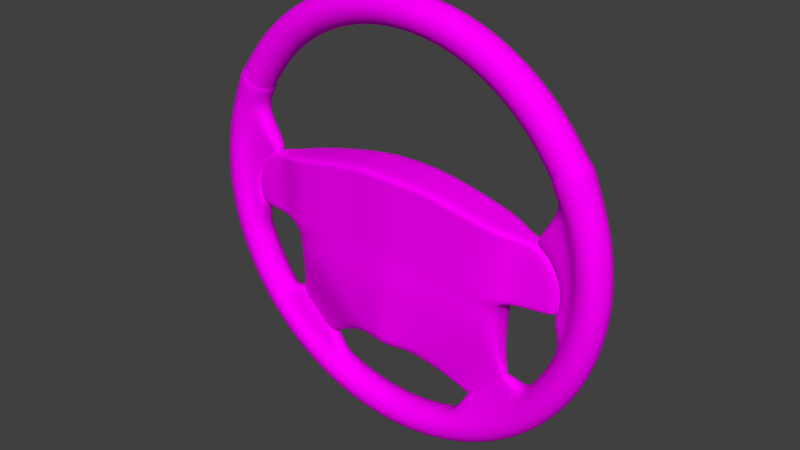 # Source: Wheel.blend  (saved by Blender 2.78.0; exported with 4.5.12 LTS)
import bpy
from mathutils import Matrix  # noqa: F401  (used for matrix-valued properties, if any)

bpy.ops.wm.read_factory_settings(use_empty=True)
scene = bpy.context.scene
scene.name = 'Scene'

# ---- collections
col_collection_1 = bpy.data.collections.new('Collection 1'); scene.collection.children.link(col_collection_1)

# ---- images (referenced by path relative to the original .blend; pixels are not part of the script)
import os
ASSET_DIR = os.environ.get("B2B_ASSET_DIR", "")  # directory of the original .blend (textures are referenced by path, not embedded)
HERE = os.path.dirname(os.path.abspath(__file__))  # packed textures are extracted next to this script under _unpacked/

def load_image(name, relpath, width, height, colorspace="sRGB"):
    """Load a texture the original file referenced (path relative to the .blend, or extracted next to this script)."""
    p = next((c for c in (os.path.join(HERE, relpath), os.path.join(ASSET_DIR, relpath)) if relpath and os.path.exists(c)), "")
    if p:
        img = bpy.data.images.load(p, check_existing=True)
        img.name = name
    else:  # same state as the original file: an image datablock whose file is absent (Cycles renders it pink)
        img = bpy.data.images.new(name, width, height)
        img.source = "FILE"
        img.filepath = "//" + (relpath or name)
    img.colorspace_settings.name = colorspace
    return img
img_texturescom_roughleather_albedo_m_tiff = load_image('TexturesCom_RoughLeather_albedo_M.tiff', 'TexturesCom_RoughLeather_albedo_M.tiff', 1024, 1024, 'sRGB')
img_texturescom_woodfine0059_11_seamless_s_jpg = load_image('TexturesCom_WoodFine0059_11_seamless_S.jpg', 'TexturesCom_WoodFine0059_11_seamless_S.jpg', 1024, 1024, 'sRGB')

# ---- materials (node trees are filled in below, after node groups)
mat_leather = bpy.data.materials.new('Leather')
mat_leather.alpha_threshold = 0.0
mat_leather.roughness = 0.5
mat_wood = bpy.data.materials.new('Wood')
mat_wood.alpha_threshold = 0.0
mat_wood.roughness = 0.5

# ---- material node trees
mat_leather.use_nodes = True; mat_leather.node_tree.nodes.clear()
_N = mat_leather.node_tree.nodes; _L = mat_leather.node_tree.links
n0 = _N.new('ShaderNodeOutputMaterial'); n0.name = 'Material Output'; n0.location = (300, 300)
n1 = _N.new('ShaderNodeBsdfDiffuse'); n1.name = 'Diffuse BSDF'; n1.location = (10, 300)
n2 = _N.new('ShaderNodeTexImage'); n2.name = 'Image Texture'; n2.location = (-180, 300)
n2.width = 140
n2.image = img_texturescom_roughleather_albedo_m_tiff
_L.new(n1.outputs[0], n0.inputs[0])
_L.new(n2.outputs[0], n1.inputs[0])
n0.is_active_output = True
mat_wood.use_nodes = True; mat_wood.node_tree.nodes.clear()
_N = mat_wood.node_tree.nodes; _L = mat_wood.node_tree.links
n0 = _N.new('ShaderNodeOutputMaterial'); n0.name = 'Material Output'; n0.location = (300, 300)
n1 = _N.new('ShaderNodeBsdfDiffuse'); n1.name = 'Diffuse BSDF'; n1.location = (10, 300)
n2 = _N.new('ShaderNodeTexImage'); n2.name = 'Image Texture'; n2.location = (-180, 300)
n2.width = 140
n2.image = img_texturescom_woodfine0059_11_seamless_s_jpg
_L.new(n1.outputs[0], n0.inputs[0])
_L.new(n2.outputs[0], n1.inputs[0])
n0.is_active_output = True

# ---- world
world_world = bpy.data.worlds.new('World'); scene.world = world_world
world_world.color = (0.05088, 0.05088, 0.05088)
world_world.use_sun_shadow = False
world_world.sun_shadow_jitter_overblur = 0.0
world_world.cycles.sampling_method = 'MANUAL'

# ---- meshes
me_torus = bpy.data.meshes.new('Torus')
me_torus.from_pydata([(1.008e-07, -2.844e-07, 1.008), (9.915e-08, 0.03994, 0.9975), (-8.212e-09, 0.06918, 0.9683), (8.87e-08, 0.07988, 0.9283), (8.267e-08, 0.06918, 0.8884), (7.826e-08, 0.03994, 0.8591), (5.09e-08, -2.394e-07, 0.8484), (7.826e-08, -0.03994, 0.8591), (8.267e-08, -0.06918, 0.8884), (8.87e-08, -0.07988, 0.9283), (-8.212e-09, -0.06918, 0.9683), (9.915e-08, -0.03994, 0.9975), (0.09882, -2.831e-07, 1.003), (0.09777, 0.03994, 0.9927), (0.09491, 0.06918, 0.9636), (0.09099, 0.07988, 0.9239), (0.08708, 0.06918, 0.8841), (0.08421, 0.03994, 0.855), (0.08316, -2.382e-07, 0.8444), (0.08421, -0.03994, 0.855), (0.08708, -0.06918, 0.8841), (0.09099, -0.07988, 0.9239), (0.09491, -0.06918, 0.9636), (0.09777, -0.03994, 0.9927), (0.1967, -2.79e-07, 0.9888), (0.1946, 0.03994, 0.9783), (0.1889, 0.06918, 0.9497), (0.1811, 0.07988, 0.9105), (0.1733, 0.06918, 0.8713), (0.1676, 0.03994, 0.8426), (0.1655, -2.348e-07, 0.8321), (0.1676, -0.03994, 0.8426), (0.1733, -0.06918, 0.8713), (0.1811, -0.07988, 0.9105), (0.1889, -0.06918, 0.9497), (0.1946, -0.03994, 0.9783), (0.2927, -2.722e-07, 0.9648), (0.2896, 0.03994, 0.9546), (0.2811, 0.06918, 0.9266), (0.2695, 0.07988, 0.8884), (0.2579, 0.06918, 0.8501), (0.2494, 0.03994, 0.8222), (0.2463, -2.291e-07, 0.8119), (0.2494, -0.03994, 0.8222), (0.2579, -0.06918, 0.8501), (0.2695, -0.07988, 0.8884), (0.2811, -0.06918, 0.9266), (0.2896, -0.03994, 0.9546), (0.3858, -2.628e-07, 0.9315), (0.3817, 0.03994, 0.9216), (0.3705, 0.06918, 0.8946), (0.3553, 0.07988, 0.8577), (0.34, 0.06918, 0.8208), (0.3288, 0.03994, 0.7937), (0.3247, -2.212e-07, 0.7839), (0.3288, -0.03994, 0.7937), (0.34, -0.06918, 0.8208), (0.3553, -0.07988, 0.8577), (0.3705, -0.06918, 0.8946), (0.3817, -0.03994, 0.9216), (0.4753, -2.509e-07, 0.8892), (0.4702, 0.03994, 0.8797), (0.4564, 0.06918, 0.8539), (0.4376, 0.07988, 0.8187), (0.4188, 0.06918, 0.7835), (0.405, 0.03994, 0.7577), (0.4, -2.111e-07, 0.7483), (0.405, -0.03994, 0.7577), (0.4188, -0.06918, 0.7835), (0.4376, -0.07988, 0.8187), (0.4564, -0.06918, 0.8539), (0.4702, -0.03994, 0.8797), (0.5601, -2.365e-07, 0.8383), (0.5542, 0.03994, 0.8294), (0.5379, 0.06918, 0.8051), (0.5157, 0.07988, 0.7719), (0.4936, 0.06918, 0.7387), (0.4773, 0.03994, 0.7144), (0.4714, -1.99e-07, 0.7055), (0.4773, -0.03994, 0.7144), (0.4936, -0.06918, 0.7387), (0.5157, -0.07988, 0.7719), (0.5379, -0.06918, 0.8051), (0.5542, -0.03994, 0.8294), (0.6396, -2.199e-07, 0.7794), (0.6328, 0.03994, 0.7711), (0.6143, 0.06918, 0.7485), (0.5889, 0.07988, 0.7176), (0.5636, 0.06918, 0.6867), (0.545, 0.03994, 0.6641), (0.5382, -1.85e-07, 0.6559), (0.545, -0.03994, 0.6641), (0.5636, -0.06918, 0.6867), (0.5889, -0.07988, 0.7176), (0.6143, -0.06918, 0.7485), (0.6328, -0.03994, 0.7711), (0.7129, -2.011e-07, 0.7129), (0.7053, 0.03994, 0.7053), (0.6847, 0.06918, 0.6847), (0.6564, 0.07988, 0.6564), (0.6282, 0.06918, 0.6282), (0.6075, 0.03994, 0.6075), (0.5999, -1.693e-07, 0.5999), (0.6075, -0.03994, 0.6075), (0.6282, -0.06918, 0.6282), (0.6564, -0.07988, 0.6564), (0.6847, -0.06918, 0.6847), (0.7053, -0.03994, 0.7053), (0.7794, -1.804e-07, 0.6396), (0.7711, 0.03994, 0.6328), (0.7485, 0.06918, 0.6143), (0.7176, 0.07988, 0.5889), (0.6867, 0.06918, 0.5636), (0.6641, 0.03994, 0.545), (0.6559, -1.519e-07, 0.5382), (0.6641, -0.03994, 0.545), (0.6867, -0.06918, 0.5636), (0.7176, -0.07988, 0.5889), (0.7485, -0.06918, 0.6143), (0.7711, -0.03994, 0.6328), (0.8734, -1.477e-07, 0.5237), (0.8474, 0.03994, 0.5286), (0.8375, 0.07486, 0.4997), (0.7899, 0.07988, 0.4902), (0.7656, 0.07486, 0.4516), (0.7393, 0.04322, 0.4341), (0.7296, -1.206e-07, 0.4276), (0.7393, -0.04322, 0.4341), (0.7656, -0.07486, 0.4516), (0.8015, -0.08644, 0.4756), (0.8375, -0.07486, 0.4997), (0.8638, -0.04322, 0.5172), (0.8939, -1.349e-07, 0.4778), (0.8838, 0.04262, 0.4724), (0.8563, 0.07382, 0.4577), (0.8187, 0.08524, 0.4376), (0.7811, 0.07382, 0.4175), (0.7536, 0.04262, 0.4028), (0.7435, -1.122e-07, 0.3974), (0.7536, -0.04262, 0.4028), (0.7811, -0.07382, 0.4175), (0.8187, -0.08524, 0.4376), (0.8563, -0.07382, 0.4577), (0.8838, -0.04262, 0.4724), (0.9315, -1.089e-07, 0.3858), (0.9216, 0.03994, 0.3817), (0.8946, 0.06918, 0.3705), (0.8577, 0.07988, 0.3553), (0.8208, 0.06918, 0.34), (0.7937, 0.03994, 0.3288), (0.7839, -9.16e-08, 0.3247), (0.7937, -0.03994, 0.3288), (0.8208, -0.06918, 0.34), (0.8577, -0.07988, 0.3553), (0.8946, -0.06918, 0.3705), (0.9216, -0.03994, 0.3817), (0.9648, -8.257e-08, 0.2927), (0.9546, 0.03994, 0.2896), (0.9266, 0.06918, 0.2811), (0.8884, 0.07988, 0.2695), (0.8501, 0.06918, 0.2579), (0.8222, 0.03994, 0.2494), (0.8222, -0.03994, 0.2494), (0.8501, -0.06918, 0.2579), (0.8884, -0.07988, 0.2695), (0.9266, -0.06918, 0.2811), (0.9546, -0.03994, 0.2896), (0.9888, -5.549e-08, 0.1967), (0.9783, 0.03994, 0.1946), (0.9497, 0.06918, 0.1889), (0.9105, 0.07988, 0.1811), (0.8713, 0.06918, 0.1733), (0.8426, 0.03994, 0.1676), (0.8426, -0.03994, 0.1676), (0.8713, -0.06918, 0.1733), (0.9105, -0.07988, 0.1811), (0.9497, -0.06918, 0.1889), (0.9783, -0.03994, 0.1946), (1.003, -2.788e-08, 0.09882), (0.9927, 0.03994, 0.09777), (0.9636, 0.06918, 0.09491), (0.9239, 0.07988, 0.09099), (0.8841, 0.06918, 0.08708), (0.855, 0.03994, 0.08421), (0.855, -0.03994, 0.08421), (0.8841, -0.06918, 0.08708), (0.9239, -0.07988, 0.09099), (0.9636, -0.06918, 0.09491), (0.9927, -0.03994, 0.09777), (1.008, -1.325e-14, -6.409e-08), (0.9975, 0.03994, -5.215e-08), (0.9683, 0.06918, -4.204e-08), (0.9283, 0.07988, -3.648e-08), (0.8884, 0.06918, -3.696e-08), (0.8591, 0.03994, -4.335e-08), (0.8591, -0.03994, -6.589e-08), (0.8884, -0.06918, -7.599e-08), (0.9283, -0.07988, -8.155e-08), (0.9683, -0.06918, -8.107e-08), (0.9975, -0.03994, -7.468e-08), (1.003, 2.788e-08, -0.09882), (0.9927, 0.03994, -0.09777), (0.9636, 0.06918, -0.09491), (0.9239, 0.07988, -0.09099), (0.8841, 0.06918, -0.08708), (0.855, 0.03994, -0.08421), (0.855, -0.03994, -0.08421), (0.8841, -0.06918, -0.08708), (0.9239, -0.07988, -0.09099), (0.9636, -0.06918, -0.09491), (0.9927, -0.03994, -0.09777), (0.9888, 5.549e-08, -0.1967), (0.9783, 0.03994, -0.1946), (0.9497, 0.06918, -0.1889), (0.9105, 0.07988, -0.1811), (0.8713, 0.06918, -0.1733), (0.8426, 0.03994, -0.1676), (0.8426, -0.03994, -0.1676), (0.8713, -0.06918, -0.1733), (0.9105, -0.07988, -0.1811), (0.9497, -0.06918, -0.1889), (0.9783, -0.03994, -0.1946), (0.9648, 8.257e-08, -0.2927), (0.9546, 0.03994, -0.2896), (0.9266, 0.06918, -0.2811), (0.8884, 0.07988, -0.2695), (0.8501, 0.06918, -0.2579), (0.8222, 0.03994, -0.2494), (0.8119, 6.949e-08, -0.2463), (0.8222, -0.03994, -0.2494), (0.8501, -0.06918, -0.2579), (0.8884, -0.07988, -0.2695), (0.9266, -0.06918, -0.2811), (0.9546, -0.03994, -0.2896), (0.9315, 1.089e-07, -0.3858), (0.9216, 0.03994, -0.3817), (0.8946, 0.06918, -0.3705), (0.8577, 0.07988, -0.3553), (0.8208, 0.06918, -0.34), (0.7937, 0.03994, -0.3288), (0.7839, 9.16e-08, -0.3247), (0.7937, -0.03994, -0.3288), (0.8208, -0.06918, -0.34), (0.8577, -0.07988, -0.3553), (0.8946, -0.06918, -0.3705), (0.9216, -0.03994, -0.3817), (0.8892, 1.341e-07, -0.4753), (0.8797, 0.03994, -0.4702), (0.8539, 0.06918, -0.4564), (0.8187, 0.07988, -0.4376), (0.7835, 0.06918, -0.4188), (0.7577, 0.03994, -0.405), (0.7483, 1.128e-07, -0.4), (0.7577, -0.03994, -0.405), (0.7835, -0.06918, -0.4188), (0.8187, -0.07988, -0.4376), (0.8539, -0.06918, -0.4564), (0.8797, -0.03994, -0.4702), (0.8383, 1.58e-07, -0.5601), (0.8294, 0.03994, -0.5542), (0.8051, 0.06918, -0.5379), (0.7719, 0.07988, -0.5157), (0.7387, 0.06918, -0.4936), (0.7144, 0.03994, -0.4773), (0.7055, 1.33e-07, -0.4714), (0.7144, -0.03994, -0.4773), (0.7387, -0.06918, -0.4936), (0.7719, -0.07988, -0.5157), (0.8051, -0.06918, -0.5379), (0.8294, -0.03994, -0.5542), (0.7794, 1.804e-07, -0.6396), (0.7711, 0.03994, -0.6328), (0.7485, 0.06918, -0.6143), (0.7176, 0.07988, -0.5889), (0.6867, 0.06918, -0.5636), (0.6641, 0.03994, -0.545), (0.6559, 1.519e-07, -0.5382), (0.6641, -0.03994, -0.545), (0.6867, -0.06918, -0.5636), (0.7176, -0.07988, -0.5889), (0.7485, -0.06918, -0.6143), (0.7711, -0.03994, -0.6328), (0.7129, 2.011e-07, -0.7129), (0.7053, 0.03994, -0.7053), (0.6847, 0.06918, -0.6847), (0.6564, 0.07988, -0.6564), (0.6282, 0.06918, -0.6282), (0.6075, 0.03994, -0.6075), (0.6075, -0.03994, -0.6075), (0.6282, -0.06918, -0.6282), (0.6564, -0.07988, -0.6564), (0.6847, -0.06918, -0.6847), (0.7053, -0.03994, -0.7053), (0.6396, 2.199e-07, -0.7794), (0.6328, 0.03994, -0.7711), (0.6143, 0.06918, -0.7485), (0.5889, 0.07988, -0.7176), (0.5636, 0.06918, -0.6867), (0.545, 0.03994, -0.6641), (0.545, -0.03994, -0.6641), (0.5636, -0.06918, -0.6867), (0.5889, -0.07988, -0.7176), (0.6143, -0.06918, -0.7485), (0.6328, -0.03994, -0.7711), (0.5601, 2.365e-07, -0.8383), (0.5542, 0.03994, -0.8294), (0.5379, 0.06918, -0.8051), (0.5158, 0.07988, -0.7719), (0.4936, 0.06918, -0.7387), (0.4773, 0.03994, -0.7144), (0.4773, -0.03994, -0.7144), (0.4936, -0.06918, -0.7387), (0.5158, -0.07988, -0.7719), (0.5379, -0.06918, -0.8051), (0.5542, -0.03994, -0.8294), (0.4753, 2.509e-07, -0.8892), (0.4702, 0.03994, -0.8797), (0.4564, 0.06918, -0.8539), (0.4376, 0.07988, -0.8187), (0.4188, 0.06918, -0.7835), (0.405, 0.03994, -0.7577), (0.405, -0.03994, -0.7577), (0.4188, -0.06918, -0.7835), (0.4376, -0.07988, -0.8187), (0.4564, -0.06918, -0.8539), (0.4702, -0.03994, -0.8797), (0.3858, 2.628e-07, -0.9315), (0.3817, 0.03994, -0.9216), (0.3705, 0.06918, -0.8946), (0.3553, 0.07988, -0.8577), (0.34, 0.06918, -0.8208), (0.3288, 0.03994, -0.7937), (0.3247, 2.212e-07, -0.7839), (0.3288, -0.03994, -0.7937), (0.34, -0.06918, -0.8208), (0.3553, -0.07988, -0.8577), (0.3705, -0.06918, -0.8946), (0.3817, -0.03994, -0.9216), (0.2927, 2.722e-07, -0.9648), (0.2896, 0.03994, -0.9546), (0.2811, 0.06918, -0.9266), (0.2695, 0.07988, -0.8884), (0.2579, 0.06918, -0.8501), (0.2494, 0.03994, -0.8222), (0.2463, 2.291e-07, -0.8119), (0.2494, -0.03994, -0.8222), (0.2579, -0.06918, -0.8501), (0.2695, -0.07988, -0.8884), (0.2811, -0.06918, -0.9266), (0.2896, -0.03994, -0.9546), (0.1967, 2.79e-07, -0.9888), (0.1946, 0.03994, -0.9783), (0.1889, 0.06918, -0.9497), (0.1811, 0.07988, -0.9105), (0.1733, 0.06918, -0.8713), (0.1676, 0.03994, -0.8426), (0.1655, 2.348e-07, -0.8321), (0.1676, -0.03994, -0.8426), (0.1733, -0.06918, -0.8713), (0.1811, -0.07988, -0.9105), (0.1889, -0.06918, -0.9497), (0.1946, -0.03994, -0.9783), (0.09882, 2.831e-07, -1.003), (0.09777, 0.03994, -0.9927), (0.09491, 0.06918, -0.9636), (0.09099, 0.07988, -0.9239), (0.08708, 0.06918, -0.8841), (0.08421, 0.03994, -0.855), (0.08316, 2.382e-07, -0.8444), (0.08421, -0.03994, -0.855), (0.08708, -0.06918, -0.8841), (0.09099, -0.07988, -0.9239), (0.09491, -0.06918, -0.9636), (0.09777, -0.03994, -0.9927), (-2.037e-07, 2.844e-07, -1.008), (-2.021e-07, 0.03994, -0.9975), (-3.006e-07, 0.06918, -0.9683), (-1.916e-07, 0.07988, -0.9283), (-1.856e-07, 0.06918, -0.8884), (-1.812e-07, 0.03994, -0.8591), (-2.053e-07, 2.394e-07, -0.8484), (-1.812e-07, -0.03994, -0.8591), (-1.856e-07, -0.06918, -0.8884), (-1.916e-07, -0.07988, -0.9283), (-3.006e-07, -0.06918, -0.9683), (-2.021e-07, -0.03994, -0.9975), (0.7235, -1.258e-07, 0.4458), (0.7324, -0.03994, 0.4517), (0.7567, -0.06918, 0.468), (0.7567, 0.06918, 0.468), (0.7324, 0.03994, 0.4517), (0.8563, -1.508e-07, 0.5346), (0.8474, -0.03994, 0.5286), (0.8231, -0.06918, 0.5124), (0.8638, 0.04322, 0.5172), (0.7899, -0.07988, 0.4902), (0.8231, 0.06918, 0.5124), (0.8015, 0.08644, 0.4756), (0.8328, -1.495e-07, 0.5399), (0.8067, 0.05443, 0.5225), (0.7545, 0.05443, 0.4875), (0.7353, 0.03142, 0.4748), (0.7283, -1.298e-07, 0.4701), (0.7353, -0.03142, 0.4748), (0.7545, -0.05443, 0.4875), (0.7806, -0.06285, 0.505), (0.8067, -0.05443, 0.5225), (0.8258, -0.03142, 0.5352), (0.8258, 0.03142, 0.5352), (0.7806, 0.06285, 0.505), (0.8676, 0.04085, 0.5019), (0.8088, 0.08169, 0.4626), (0.7409, -1.177e-07, 0.4172), (0.75, -0.04085, 0.4233), (0.7748, -0.07075, 0.4399), (0.7748, 0.07075, 0.4399), (0.75, 0.04085, 0.4233), (0.8767, -1.433e-07, 0.508), (0.8676, -0.04085, 0.5019), (0.8427, -0.07075, 0.4853), (0.8088, -0.08169, 0.4626), (0.8427, 0.07075, 0.4853), (0.7775, -0.03994, 0.05821), (0.8047, -0.03994, 0.009133), (0.8062, 0.03994, -0.06659), (0.8054, 2.627e-08, -0.06649), (0.6658, 0.03994, 0.1561), (0.7114, 0.03994, 0.1336), (0.7984, 0.03994, -0.09648), (0.7841, 0.03994, -0.1296), (0.8062, -0.03994, -0.06659), (0.7774, -2.229e-08, 0.05738), (0.8045, 2.066e-10, 0.008736), (0.7114, -0.03994, 0.1336), (0.7548, -0.03994, 0.09846), (0.7775, 0.03994, 0.05821), (0.7984, -0.03994, -0.09648), (0.8047, 0.03994, 0.009133), (0.7538, -4.347e-08, 0.09743), (0.7976, 4.594e-08, -0.09526), (0.7837, 6.578e-08, -0.1275), (0.7548, 0.03994, 0.09846), (0.7123, -6.357e-08, 0.1317), (0.6681, -8.168e-08, 0.1545), (0.6658, -0.03994, 0.1561), (0.7841, -0.03994, -0.1296), (0.4965, -0.02367, -0.5623), (0.4608, -0.02367, -0.5973), (0.4243, 0.02367, -0.6312), (0.4237, 1.761e-07, -0.6292), (0.5638, 0.02367, -0.49), (0.5614, 1.397e-07, -0.4897), (0.4965, 0.02367, -0.5623), (0.4608, 0.02367, -0.5973), (0.5289, 1.492e-07, -0.5257), (0.5309, -0.02367, -0.5264), (0.4949, 1.586e-07, -0.5612), (0.4597, 1.676e-07, -0.5958), (0.3873, 0.02367, -0.6634), (0.3872, 1.842e-07, -0.661), (0.4243, -0.02367, -0.6312), (0.3873, -0.02367, -0.6634), (0.5638, -0.02367, -0.49), (0.5309, 0.02367, -0.5264), (0.5122, -0.02367, -0.5797), (0.4765, -0.02367, -0.6148), (0.44, 0.02367, -0.6486), (0.4394, 1.785e-07, -0.6466), (0.5795, 0.02367, -0.5074), (0.5771, 1.42e-07, -0.5072), (0.5122, 0.02367, -0.5797), (0.4765, 0.02367, -0.6148), (0.5446, 1.516e-07, -0.5431), (0.5466, -0.02367, -0.5438), (0.5106, 1.609e-07, -0.5786), (0.4754, 1.699e-07, -0.6132), (0.403, 0.02367, -0.6809), (0.4028, 1.866e-07, -0.6785), (0.44, -0.02367, -0.6486), (0.403, -0.02367, -0.6809), (0.5795, -0.02367, -0.5074), (0.5466, 0.02367, -0.5438), (0.4616, -0.02841, -0.5212), (0.4189, -0.02841, -0.5633), (0.3751, 0.02841, -0.6038), (0.5424, 0.02841, -0.4344), (0.5396, 1.119e-07, -0.4341), (0.4616, 0.02841, -0.5212), (0.4189, 0.02841, -0.5633), (0.503, -0.02841, -0.4781), (0.3307, 0.02841, -0.6426), (0.3304, 1.654e-07, -0.6397), (0.3751, -0.02841, -0.6038), (0.3307, -0.02841, -0.6426), (0.5424, -0.02841, -0.4344), (0.503, 0.02841, -0.4781), (0.3707, -0.106, -0.3242), (0.2949, -0.106, -0.3987), (0.2173, 0.106, -0.4706), (0.533, 0.09918, -0.1524), (0.533, 8.683e-08, -0.15), (0.3707, 0.106, -0.3242), (0.2949, 0.106, -0.3987), (-7.161e-08, 0.1288, -0.4742), (0.4439, -0.106, -0.2478), (-3.343e-08, -0.1288, -0.2214), (0.1387, 0.106, -0.5392), (0.1382, 2.313e-07, -0.5341), (0.2173, -0.106, -0.4706), (0.1387, -0.106, -0.5392), (0.533, -0.09918, -0.1524), (0.4439, 0.106, -0.2478), (0.7932, -0.03994, 0.05646), (0.8204, -0.03994, 0.007389), (0.8219, 0.03994, -0.06833), (0.8211, 2.651e-08, -0.06823), (0.6815, 0.03994, 0.1543), (0.7271, 0.03994, 0.1319), (0.8141, 0.03994, -0.09822), (0.7998, 0.03994, -0.1313), (0.8219, -0.03994, -0.06833), (0.7931, -2.205e-08, 0.05563), (0.8202, 4.409e-10, 0.006993), (0.7271, -0.03994, 0.1319), (0.7705, -0.03994, 0.09671), (0.7932, 0.03994, 0.05646), (0.8141, -0.03994, -0.09822), (0.8204, 0.03994, 0.007389), (0.7695, -4.324e-08, 0.09569), (0.8132, 4.618e-08, -0.097), (0.7994, 6.601e-08, -0.1293), (0.7705, 0.03994, 0.09671), (0.728, -6.334e-08, 0.1299), (0.6838, -8.145e-08, 0.1527), (0.6815, -0.03994, 0.1543), (0.7998, -0.03994, -0.1313), (0.6081, -0.04216, 0.06121), (0.6057, -0.04216, 0.009403), (0.6056, 0.04216, -0.07053), (0.6177, 0.04216, 0.1645), (0.6137, 0.04216, 0.1408), (0.6063, 0.04216, -0.1021), (0.6075, 0.04216, -0.137), (0.6056, -0.04216, -0.07053), (0.1147, 0.1096, -0.3933), (0.1376, 0.1096, -0.3088), (0.6137, -0.04216, 0.1408), (0.61, -0.04216, 0.1037), (0.6081, 0.04216, 0.06121), (0.6063, -0.04216, -0.1021), (0.6057, 0.04216, 0.009403), (0.1868, 0.1025, -0.1138), (0.6075, 7.742e-08, -0.1348), (0.61, 0.04216, 0.1037), (0.6175, -7.824e-08, 0.1628), (0.6177, -0.04216, 0.1645), (0.6075, -0.04216, -0.137), (0.5336, -0.09918, 0.06904), (0.531, -0.09918, 0.01117), (0.5308, 0.09918, -0.07812), (-5.928e-08, 0.1288, -0.3926), (0.5443, 0.09918, 0.1844), (0.5399, 0.09918, 0.1579), (0.5316, 0.09918, -0.1134), (0.1147, -0.1096, -0.3933), (0.5308, -0.09918, -0.07812), (-4.652e-08, 0.1288, -0.3081), (0.5399, -0.09918, 0.1579), (0.5358, -0.09918, 0.1165), (0.5336, 0.09918, 0.06904), (0.5316, -0.09918, -0.1134), (0.531, 0.09918, 0.01117), (-1.708e-08, 0.1205, -0.1131), (0.09115, 0.1096, -0.475), (0.5358, 0.09918, 0.1165), (0.5441, -2.204e-07, 0.1826), (0.5443, -0.09918, 0.1844), (0.1376, -0.1096, -0.3088), (0.1598, -0.1096, -0.2221), (0.0673, 0.1096, -0.5528), (0.06717, 2.341e-07, -0.547), (0.09115, -0.1096, -0.475), (0.0673, -0.1096, -0.5528), (0.1868, -0.1025, -0.1138), (0.1598, 0.1096, -0.2221), (0.187, -0.1025, 0.1375), (0.1862, -0.1025, 0.07185), (0.1862, 0.1025, -0.0295), (0.1903, 0.1025, 0.2685), (0.1889, 0.1025, 0.2384), (0.1864, -0.1025, -0.06951), (0.1862, -0.1025, -0.0295), (0.1889, -0.1025, 0.2384), (0.1877, -0.1025, 0.1914), (0.1864, 0.1025, -0.06951), (0.187, 0.1025, 0.1375), (0.1862, 0.1025, 0.07185), (0.1877, 0.1025, 0.1914), (0.1902, -2.328e-07, 0.2664), (0.1903, -0.1025, 0.2685), (-4.652e-08, -0.1288, -0.3081), (-5.928e-08, -0.1288, -0.3926), (-8.337e-08, 0.1288, -0.5521), (-8.249e-08, 2.574e-07, -0.5463), (-7.161e-08, -0.1288, -0.4742), (-8.337e-08, -0.1288, -0.5521), (-1.708e-08, -0.1205, -0.1131), (-3.343e-08, 0.1288, -0.2214), (2.088e-08, -0.1205, 0.1383), (1.096e-08, -0.1205, 0.07258), (-4.344e-09, 0.1205, -0.02877), (4.066e-08, 0.1205, 0.2693), (3.611e-08, 0.1205, 0.2392), (-1.039e-08, -0.1205, -0.06878), (-4.344e-09, -0.1205, -0.02877), (3.611e-08, -0.1205, 0.2392), (2.901e-08, -0.1205, 0.1921), (-1.039e-08, 0.1205, -0.06878), (2.088e-08, 0.1205, 0.1383), (1.096e-08, 0.1205, 0.07258), (2.901e-08, 0.1205, 0.1921), (4.033e-08, -2.915e-07, 0.2671), (4.066e-08, -0.1205, 0.2693)], [], [(0, 12, 13, 1), (1, 13, 14, 2), (2, 14, 15, 3), (3, 15, 16, 4), (4, 16, 17, 5), (5, 17, 18, 6), (6, 18, 19, 7), (7, 19, 20, 8), (8, 20, 21, 9), (9, 21, 22, 10), (10, 22, 23, 11), (11, 23, 12, 0), (12, 24, 25, 13), (13, 25, 26, 14), (14, 26, 27, 15), (15, 27, 28, 16), (16, 28, 29, 17), (17, 29, 30, 18), (18, 30, 31, 19), (19, 31, 32, 20), (20, 32, 33, 21), (21, 33, 34, 22), (22, 34, 35, 23), (23, 35, 24, 12), (24, 36, 37, 25), (25, 37, 38, 26), (26, 38, 39, 27), (27, 39, 40, 28), (28, 40, 41, 29), (29, 41, 42, 30), (30, 42, 43, 31), (31, 43, 44, 32), (32, 44, 45, 33), (33, 45, 46, 34), (34, 46, 47, 35), (35, 47, 36, 24), (36, 48, 49, 37), (37, 49, 50, 38), (38, 50, 51, 39), (39, 51, 52, 40), (40, 52, 53, 41), (41, 53, 54, 42), (42, 54, 55, 43), (43, 55, 56, 44), (44, 56, 57, 45), (45, 57, 58, 46), (46, 58, 59, 47), (47, 59, 48, 36), (48, 60, 61, 49), (49, 61, 62, 50), (50, 62, 63, 51), (51, 63, 64, 52), (52, 64, 65, 53), (53, 65, 66, 54), (54, 66, 67, 55), (55, 67, 68, 56), (56, 68, 69, 57), (57, 69, 70, 58), (58, 70, 71, 59), (59, 71, 60, 48), (60, 72, 73, 61), (61, 73, 74, 62), (62, 74, 75, 63), (63, 75, 76, 64), (64, 76, 77, 65), (65, 77, 78, 66), (66, 78, 79, 67), (67, 79, 80, 68), (68, 80, 81, 69), (69, 81, 82, 70), (70, 82, 83, 71), (71, 83, 72, 60), (72, 84, 85, 73), (73, 85, 86, 74), (74, 86, 87, 75), (75, 87, 88, 76), (76, 88, 89, 77), (77, 89, 90, 78), (78, 90, 91, 79), (79, 91, 92, 80), (80, 92, 93, 81), (81, 93, 94, 82), (82, 94, 95, 83), (83, 95, 84, 72), (84, 96, 97, 85), (85, 97, 98, 86), (86, 98, 99, 87), (87, 99, 100, 88), (88, 100, 101, 89), (89, 101, 102, 90), (90, 102, 103, 91), (91, 103, 104, 92), (92, 104, 105, 93), (93, 105, 106, 94), (94, 106, 107, 95), (95, 107, 96, 84), (96, 108, 109, 97), (97, 109, 110, 98), (98, 110, 111, 99), (99, 111, 112, 100), (100, 112, 113, 101), (101, 113, 114, 102), (102, 114, 115, 103), (103, 115, 116, 104), (104, 116, 117, 105), (105, 117, 118, 106), (106, 118, 119, 107), (107, 119, 108, 96), (108, 391, 121, 109), (109, 121, 396, 110), (110, 396, 123, 111), (111, 123, 389, 112), (112, 389, 390, 113), (113, 390, 386, 114), (114, 386, 387, 115), (115, 387, 388, 116), (116, 388, 395, 117), (117, 395, 393, 118), (118, 393, 392, 119), (119, 392, 391, 108), (120, 132, 133, 394), (394, 133, 134, 122), (122, 134, 135, 397), (397, 135, 136, 124), (124, 136, 137, 125), (125, 137, 138, 126), (126, 138, 139, 127), (127, 139, 140, 128), (128, 140, 141, 129), (129, 141, 142, 130), (130, 142, 143, 131), (131, 143, 132, 120), (132, 144, 145, 133), (133, 145, 146, 134), (134, 146, 147, 135), (135, 147, 148, 136), (136, 148, 149, 137), (137, 149, 150, 138), (138, 150, 151, 139), (139, 151, 152, 140), (140, 152, 153, 141), (141, 153, 154, 142), (142, 154, 155, 143), (143, 155, 144, 132), (144, 156, 157, 145), (145, 157, 158, 146), (146, 158, 159, 147), (147, 159, 160, 148), (148, 160, 161, 149), (229, 217, 436, 445), (173, 162, 433, 434), (151, 162, 163, 152), (152, 163, 164, 153), (153, 164, 165, 154), (154, 165, 166, 155), (155, 166, 156, 144), (156, 167, 168, 157), (157, 168, 169, 158), (158, 169, 170, 159), (159, 170, 171, 160), (160, 171, 172, 161), (227, 228, 440, 429), (149, 161, 427, 426), (162, 173, 174, 163), (163, 174, 175, 164), (164, 175, 176, 165), (165, 176, 177, 166), (166, 177, 167, 156), (167, 178, 179, 168), (168, 179, 180, 169), (169, 180, 181, 170), (170, 181, 182, 171), (171, 182, 183, 172), (150, 149, 426, 443), (162, 151, 444, 433), (173, 184, 185, 174), (174, 185, 186, 175), (175, 186, 187, 176), (176, 187, 188, 177), (177, 188, 178, 167), (178, 189, 190, 179), (179, 190, 191, 180), (180, 191, 192, 181), (181, 192, 193, 182), (182, 193, 194, 183), (194, 205, 424, 437), (217, 206, 430, 436), (184, 195, 196, 185), (185, 196, 197, 186), (186, 197, 198, 187), (187, 198, 199, 188), (188, 199, 189, 178), (189, 200, 201, 190), (190, 201, 202, 191), (191, 202, 203, 192), (192, 203, 204, 193), (193, 204, 205, 194), (183, 194, 437, 435), (205, 216, 428, 424), (195, 206, 207, 196), (196, 207, 208, 197), (197, 208, 209, 198), (198, 209, 210, 199), (199, 210, 200, 189), (200, 211, 212, 201), (201, 212, 213, 202), (202, 213, 214, 203), (203, 214, 215, 204), (204, 215, 216, 205), (184, 173, 434, 422), (151, 150, 443, 444), (206, 217, 218, 207), (207, 218, 219, 208), (208, 219, 220, 209), (209, 220, 221, 210), (210, 221, 211, 200), (211, 222, 223, 212), (212, 223, 224, 213), (213, 224, 225, 214), (214, 225, 226, 215), (215, 226, 227, 216), (172, 183, 435, 441), (228, 229, 445, 440), (217, 229, 230, 218), (218, 230, 231, 219), (219, 231, 232, 220), (220, 232, 233, 221), (221, 233, 222, 211), (222, 234, 235, 223), (223, 235, 236, 224), (224, 236, 237, 225), (225, 237, 238, 226), (226, 238, 239, 227), (227, 239, 240, 228), (228, 240, 241, 229), (229, 241, 242, 230), (230, 242, 243, 231), (231, 243, 244, 232), (232, 244, 245, 233), (233, 245, 234, 222), (234, 246, 247, 235), (235, 247, 248, 236), (236, 248, 249, 237), (237, 249, 250, 238), (238, 250, 251, 239), (239, 251, 252, 240), (240, 252, 253, 241), (241, 253, 254, 242), (242, 254, 255, 243), (243, 255, 256, 244), (244, 256, 257, 245), (245, 257, 246, 234), (246, 258, 259, 247), (247, 259, 260, 248), (248, 260, 261, 249), (249, 261, 262, 250), (250, 262, 263, 251), (251, 263, 264, 252), (252, 264, 265, 253), (253, 265, 266, 254), (254, 266, 267, 255), (255, 267, 268, 256), (256, 268, 269, 257), (257, 269, 258, 246), (258, 270, 271, 259), (259, 271, 272, 260), (260, 272, 273, 261), (261, 273, 274, 262), (262, 274, 275, 263), (263, 275, 276, 264), (264, 276, 277, 265), (265, 277, 278, 266), (266, 278, 279, 267), (267, 279, 280, 268), (268, 280, 281, 269), (269, 281, 270, 258), (270, 282, 283, 271), (271, 283, 284, 272), (272, 284, 285, 273), (273, 285, 286, 274), (274, 286, 287, 275), (333, 321, 460, 461), (298, 309, 453, 452), (277, 288, 289, 278), (278, 289, 290, 279), (279, 290, 291, 280), (280, 291, 292, 281), (281, 292, 282, 270), (282, 293, 294, 283), (283, 294, 295, 284), (284, 295, 296, 285), (285, 296, 297, 286), (286, 297, 298, 287), (275, 287, 463, 450), (321, 310, 447, 460), (288, 299, 300, 289), (289, 300, 301, 290), (290, 301, 302, 291), (291, 302, 303, 292), (292, 303, 293, 282), (293, 304, 305, 294), (294, 305, 306, 295), (295, 306, 307, 296), (296, 307, 308, 297), (297, 308, 309, 298), (277, 276, 451, 462), (331, 332, 459, 458), (299, 310, 311, 300), (300, 311, 312, 301), (301, 312, 313, 302), (302, 313, 314, 303), (303, 314, 304, 293), (304, 315, 316, 305), (305, 316, 317, 306), (306, 317, 318, 307), (307, 318, 319, 308), (308, 319, 320, 309), (287, 298, 452, 463), (288, 277, 462, 455), (310, 321, 322, 311), (311, 322, 323, 312), (312, 323, 324, 313), (313, 324, 325, 314), (314, 325, 315, 304), (315, 326, 327, 316), (316, 327, 328, 317), (317, 328, 329, 318), (318, 329, 330, 319), (319, 330, 331, 320), (332, 333, 461, 459), (310, 299, 446, 447), (321, 333, 334, 322), (322, 334, 335, 323), (323, 335, 336, 324), (324, 336, 337, 325), (325, 337, 326, 315), (326, 338, 339, 327), (327, 339, 340, 328), (328, 340, 341, 329), (329, 341, 342, 330), (330, 342, 343, 331), (331, 343, 344, 332), (332, 344, 345, 333), (333, 345, 346, 334), (334, 346, 347, 335), (335, 347, 348, 336), (336, 348, 349, 337), (337, 349, 338, 326), (338, 350, 351, 339), (339, 351, 352, 340), (340, 352, 353, 341), (341, 353, 354, 342), (342, 354, 355, 343), (343, 355, 356, 344), (344, 356, 357, 345), (345, 357, 358, 346), (346, 358, 359, 347), (347, 359, 360, 348), (348, 360, 361, 349), (349, 361, 350, 338), (350, 362, 363, 351), (351, 363, 364, 352), (352, 364, 365, 353), (353, 365, 366, 354), (354, 366, 367, 355), (355, 367, 368, 356), (356, 368, 369, 357), (357, 369, 370, 358), (358, 370, 371, 359), (359, 371, 372, 360), (360, 372, 373, 361), (361, 373, 362, 350), (362, 374, 375, 363), (363, 375, 376, 364), (364, 376, 377, 365), (365, 377, 378, 366), (366, 378, 379, 367), (367, 379, 380, 368), (368, 380, 381, 369), (369, 381, 382, 370), (370, 382, 383, 371), (371, 383, 384, 372), (372, 384, 385, 373), (373, 385, 374, 362), (128, 129, 405, 404), (130, 131, 407, 406), (125, 126, 402, 401), (129, 130, 406, 405), (124, 125, 401, 400), (127, 128, 404, 403), (131, 120, 398, 407), (397, 124, 400, 409), (122, 397, 409, 399), (120, 394, 408, 398), (394, 122, 399, 408), (126, 127, 403, 402), (395, 388, 414, 420), (123, 396, 421, 411), (386, 390, 416, 412), (391, 392, 418, 417), (121, 391, 417, 410), (396, 121, 410, 421), (392, 393, 419, 418), (388, 387, 413, 414), (387, 386, 412, 413), (389, 123, 411, 415), (393, 395, 420, 419), (390, 389, 415, 416), (426, 427, 442, 443), (443, 442, 433, 444), (427, 441, 438, 442), (442, 438, 434, 433), (441, 435, 431, 438), (438, 431, 422, 434), (435, 437, 432, 431), (431, 432, 423, 422), (437, 424, 425, 432), (432, 425, 430, 423), (424, 428, 439, 425), (425, 439, 436, 430), (428, 429, 440, 439), (439, 440, 445, 436), (206, 195, 423, 430), (216, 227, 429, 428), (195, 184, 422, 423), (161, 172, 441, 427), (450, 463, 454, 451), (451, 454, 455, 462), (463, 452, 456, 454), (454, 456, 446, 455), (452, 453, 457, 456), (456, 457, 447, 446), (453, 448, 449, 457), (457, 449, 460, 447), (448, 458, 459, 449), (449, 459, 461, 460), (309, 320, 448, 453), (299, 288, 455, 446), (276, 275, 450, 451), (320, 331, 458, 448), (468, 469, 472, 481), (469, 480, 473, 472), (481, 472, 474, 470), (472, 473, 464, 474), (470, 474, 475, 471), (474, 464, 465, 475), (471, 475, 467, 466), (475, 465, 478, 467), (466, 467, 477, 476), (467, 478, 479, 477), (492, 483, 497, 508), (482, 489, 504, 496), (485, 495, 511, 499), (490, 491, 507, 506), (488, 484, 498, 502), (484, 490, 506, 498), (487, 488, 502, 501), (491, 493, 509, 507), (494, 486, 500, 510), (486, 485, 499, 500), (464, 473, 489, 482), (478, 465, 483, 492), (465, 464, 482, 483), (479, 478, 492, 493), (473, 480, 494, 489), (481, 470, 487, 495), (469, 468, 485, 486), (480, 469, 486, 494), (477, 479, 493, 491), (470, 471, 488, 487), (466, 476, 490, 484), (471, 466, 484, 488), (476, 477, 491, 490), (468, 481, 495, 485), (559, 563, 594, 587), (496, 504, 578, 577), (568, 567, 592, 593), (506, 507, 580, 579), (498, 506, 579, 573), (575, 561, 588, 598), (563, 499, 551, 594), (567, 576, 599, 592), (565, 558, 586, 591), (501, 502, 544, 545), (483, 482, 496, 497), (493, 492, 508, 509), (489, 494, 510, 504), (495, 487, 501, 511), (516, 533, 532, 517), (533, 534, 523, 532), (517, 532, 528, 531), (532, 523, 524, 528), (531, 528, 521, 525), (528, 524, 512, 521), (525, 521, 522, 527), (521, 512, 513, 522), (527, 522, 515, 514), (522, 513, 520, 515), (514, 515, 529, 518), (515, 520, 526, 529), (518, 529, 530, 519), (529, 526, 535, 530), (552, 556, 510, 500), (548, 550, 571, 569), (542, 552, 500, 499), (543, 537, 558, 565), (556, 549, 570, 510), (554, 539, 561, 575), (541, 542, 499, 563), (549, 543, 565, 570), (546, 555, 576, 567), (550, 538, 559, 571), (539, 540, 562, 561), (555, 554, 575, 576), (536, 547, 568, 557), (538, 541, 563, 559), (514, 518, 541, 538), (512, 524, 547, 536), (534, 533, 554, 555), (516, 517, 540, 539), (527, 514, 538, 550), (523, 534, 555, 546), (526, 520, 543, 549), (518, 519, 542, 541), (533, 516, 539, 554), (535, 526, 549, 556), (520, 513, 537, 543), (519, 530, 552, 542), (525, 527, 550, 548), (530, 535, 556, 552), (524, 523, 546, 547), (531, 525, 548, 553), (513, 512, 536, 537), (517, 531, 553, 540), (571, 559, 587, 596), (504, 510, 583, 578), (562, 574, 597, 589), (510, 570, 590, 583), (557, 568, 593, 585), (561, 562, 589, 588), (497, 496, 577, 564), (502, 498, 573, 544), (558, 557, 585, 586), (569, 571, 596, 595), (507, 509, 582, 580), (511, 501, 545, 584), (576, 575, 598, 599), (570, 565, 591, 590), (547, 546, 567, 568), (553, 548, 569, 574), (537, 536, 557, 558), (540, 553, 574, 562), (595, 596, 619, 618), (544, 573, 503, 560), (580, 582, 605, 603), (584, 545, 566, 607), (590, 591, 614, 613), (599, 598, 621, 622), (581, 564, 601, 604), (587, 594, 617, 610), (582, 581, 604, 605), (597, 595, 618, 620), (551, 584, 607, 572), (593, 592, 615, 616), (577, 578, 505, 600), (579, 580, 603, 602), (573, 579, 602, 503), (545, 544, 560, 566), (564, 577, 600, 601), (594, 551, 572, 617), (598, 588, 611, 621), (591, 586, 609, 614), (596, 587, 610, 619), (592, 599, 622, 615), (583, 590, 613, 606), (585, 593, 616, 608), (499, 511, 584, 551), (574, 569, 595, 597), (509, 508, 581, 582), (508, 497, 564, 581), (586, 585, 608, 609), (589, 597, 620, 612), (588, 589, 612, 611), (578, 583, 606, 505)])
me_torus.polygons.foreach_set('use_smooth', [True] * 584)
me_torus.polygons.foreach_set('material_index', [1, 1, 1, 1, 1, 1, 1, 1, 1, 1, 1, 1, 1, 1, 1, 1, 1, 1, 1, 1, 1, 1, 1, 1, 1, 1, 1, 1, 1, 1, 1, 1, 1, 1, 1, 1, 1, 1, 1, 1, 1, 1, 1, 1, 1, 1, 1, 1, 1, 1, 1, 1, 1, 1, 1, 1, 1, 1, 1, 1, 1, 1, 1, 1, 1, 1, 1, 1, 1, 1, 1, 1, 1, 1, 1, 1, 1, 1, 1, 1, 1, 1, 1, 1, 1, 1, 1, 1, 1, 1, 1, 1, 1, 1, 1, 1, 1, 1, 1, 1, 1, 1, 1, 1, 1, 1, 1, 1, 1, 1, 1, 1, 1, 1, 1, 1, 1, 1, 1, 1, 0, 0, 0, 0, 0, 0, 0, 0, 0, 0, 0, 0, 0, 0, 0, 0, 0, 0, 0, 0, 0, 0, 0, 0, 0, 0, 0, 0, 0, 0, 0, 0, 0, 0, 0, 0, 0, 0, 0, 0, 0, 0, 0, 0, 0, 0, 0, 0, 0, 0, 0, 0, 0, 0, 0, 0, 0, 0, 0, 0, 0, 0, 0, 0, 0, 0, 0, 0, 0, 0, 0, 0, 0, 0, 0, 0, 0, 0, 0, 0, 0, 0, 0, 0, 0, 0, 0, 0, 0, 0, 0, 0, 0, 0, 0, 0, 0, 0, 0, 0, 0, 0, 0, 0, 0, 0, 0, 0, 0, 0, 0, 0, 0, 0, 0, 0, 0, 0, 0, 0, 0, 0, 0, 0, 0, 0, 0, 0, 0, 0, 0, 0, 0, 0, 0, 0, 0, 0, 0, 0, 0, 0, 0, 0, 0, 0, 0, 0, 0, 0, 0, 0, 0, 0, 0, 0, 0, 0, 0, 0, 0, 0, 0, 0, 0, 0, 0, 0, 0, 0, 0, 0, 0, 0, 0, 0, 0, 0, 0, 0, 0, 0, 0, 0, 0, 0, 0, 0, 0, 0, 0, 0, 0, 0, 0, 0, 0, 0, 0, 0, 0, 0, 0, 0, 0, 0, 0, 0, 0, 0, 0, 0, 0, 0, 0, 0, 0, 0, 0, 0, 0, 0, 0, 0, 0, 0, 0, 0, 0, 0, 0, 0, 0, 0, 0, 0, 0, 0, 0, 0, 0, 0, 0, 0, 0, 0, 0, 0, 0, 0, 0, 0, 0, 0, 0, 0, 0, 0, 0, 0, 0, 0, 0, 0, 0, 0, 0, 0, 0, 0, 0, 0, 0, 0, 0, 0, 1, 1, 1, 1, 1, 1, 1, 1, 1, 1, 1, 1, 0, 0, 0, 0, 0, 0, 0, 0, 0, 0, 0, 0, 0, 0, 0, 0, 0, 0, 0, 0, 0, 0, 0, 0, 0, 0, 0, 0, 0, 0, 0, 0, 0, 0, 0, 0, 0, 0, 0, 0, 0, 0, 0, 0, 0, 0, 0, 0, 0, 0, 0, 0, 0, 0, 0, 0, 0, 0, 0, 0, 0, 0, 0, 0, 0, 0, 0, 0, 0, 0, 0, 0, 0, 0, 0, 0, 0, 0, 0, 0, 0, 0, 0, 0, 0, 0, 0, 0, 0, 0, 0, 0, 0, 0, 0, 0, 0, 0, 0, 0, 0, 0, 0, 0, 0, 0, 0, 0, 0, 0, 0, 0, 0, 0, 0, 0, 0, 0, 0, 0, 0, 0, 0, 0, 0, 0, 0, 0, 0, 0, 0, 0, 0, 0, 0, 0, 0, 0, 0, 0, 0, 0, 0, 0, 0, 0, 0, 0, 0, 0, 0, 0, 0, 0, 0, 0, 0, 0, 0, 0, 0, 0, 0, 0, 0, 0, 0, 0, 0, 0, 0, 0, 0, 0, 0, 0])
_uv = me_torus.uv_layers.new(name='UVMap')
_uv.uv.foreach_set('vector', [0.9999, 0.1274, 0.9026, 0.1268, 0.9023, 0.08695, 0.9994, 0.08533, 0.9994, 0.08533, 0.9023, 0.08695, 0.9015, 0.04648, 0.997, 0.04313, 0.997, 0.04313, 0.9015, 0.04648, 0.9004, 0.004968, 0.9934, 0.0009335, 0.9958, 0.501, 0.9026, 0.5072, 0.9008, 0.4644, 0.991, 0.4589, 0.991, 0.4589, 0.9008, 0.4644, 0.8993, 0.4207, 0.9871, 0.4169, 0.9871, 0.4169, 0.8993, 0.4207, 0.8985, 0.3766, 0.9851, 0.3752, 0.9851, 0.3752, 0.8985, 0.3766, 0.8985, 0.3326, 0.9854, 0.3338, 0.9854, 0.3338, 0.8985, 0.3326, 0.8993, 0.2895, 0.9877, 0.2927, 0.9877, 0.2927, 0.8993, 0.2895, 0.9004, 0.2474, 0.9915, 0.2517, 0.9915, 0.2517, 0.9004, 0.2474, 0.9016, 0.2066, 0.9954, 0.2105, 0.9954, 0.2105, 0.9016, 0.2066, 0.9024, 0.1665, 0.9984, 0.1691, 0.9984, 0.1691, 0.9024, 0.1665, 0.9026, 0.1268, 0.9999, 0.1274, 0.9026, 0.1268, 0.8091, 0.1267, 0.8088, 0.08752, 0.9023, 0.08695, 0.9023, 0.08695, 0.8088, 0.08752, 0.8084, 0.04766, 0.9015, 0.04648, 0.9015, 0.04648, 0.8084, 0.04766, 0.808, 0.006517, 0.9004, 0.004968, 0.9026, 0.5072, 0.8097, 0.5094, 0.809, 0.4666, 0.9008, 0.4644, 0.9008, 0.4644, 0.809, 0.4666, 0.8085, 0.4224, 0.8993, 0.4207, 0.8993, 0.4207, 0.8085, 0.4224, 0.8082, 0.3775, 0.8985, 0.3766, 0.8985, 0.3766, 0.8082, 0.3775, 0.8082, 0.3327, 0.8985, 0.3326, 0.8985, 0.3326, 0.8082, 0.3327, 0.8084, 0.2888, 0.8993, 0.2895, 0.8993, 0.2895, 0.8084, 0.2888, 0.8087, 0.2464, 0.9004, 0.2474, 0.9004, 0.2474, 0.8087, 0.2464, 0.809, 0.2055, 0.9016, 0.2066, 0.9016, 0.2066, 0.809, 0.2055, 0.8092, 0.1658, 0.9024, 0.1665, 0.9024, 0.1665, 0.8092, 0.1658, 0.8091, 0.1267, 0.9026, 0.1268, 0.8091, 0.1267, 0.7166, 0.1268, 0.7163, 0.08792, 0.8088, 0.08752, 0.8088, 0.08752, 0.7163, 0.08792, 0.7161, 0.04826, 0.8084, 0.04766, 0.8084, 0.04766, 0.7161, 0.04826, 0.7159, 0.007264, 0.808, 0.006517, 0.8097, 0.5094, 0.7172, 0.5102, 0.717, 0.4675, 0.809, 0.4666, 0.809, 0.4666, 0.717, 0.4675, 0.7168, 0.4232, 0.8085, 0.4224, 0.8085, 0.4224, 0.7168, 0.4232, 0.7167, 0.3781, 0.8082, 0.3775, 0.8082, 0.3775, 0.7167, 0.3781, 0.7167, 0.333, 0.8082, 0.3327, 0.8082, 0.3327, 0.7167, 0.333, 0.7168, 0.2888, 0.8084, 0.2888, 0.8084, 0.2888, 0.7168, 0.2888, 0.7168, 0.2463, 0.8087, 0.2464, 0.8087, 0.2464, 0.7168, 0.2463, 0.7169, 0.2054, 0.809, 0.2055, 0.809, 0.2055, 0.7169, 0.2054, 0.7168, 0.1658, 0.8092, 0.1658, 0.8092, 0.1658, 0.7168, 0.1658, 0.7166, 0.1268, 0.8091, 0.1267, 0.7166, 0.1268, 0.6245, 0.1271, 0.6242, 0.08825, 0.7163, 0.08792, 0.7163, 0.08792, 0.6242, 0.08825, 0.624, 0.04867, 0.7161, 0.04826, 0.7161, 0.04826, 0.624, 0.04867, 0.6239, 0.007747, 0.7159, 0.007264, 0.7172, 0.5102, 0.625, 0.5106, 0.6249, 0.4679, 0.717, 0.4675, 0.717, 0.4675, 0.6249, 0.4679, 0.6249, 0.4237, 0.7168, 0.4232, 0.7168, 0.4232, 0.6249, 0.4237, 0.6249, 0.3785, 0.7167, 0.3781, 0.7167, 0.3781, 0.6249, 0.3785, 0.6249, 0.3333, 0.7167, 0.333, 0.7167, 0.333, 0.6249, 0.3333, 0.6249, 0.2891, 0.7168, 0.2888, 0.7168, 0.2888, 0.6249, 0.2891, 0.6249, 0.2465, 0.7168, 0.2463, 0.7168, 0.2463, 0.6249, 0.2465, 0.6248, 0.2055, 0.7169, 0.2054, 0.7169, 0.2054, 0.6248, 0.2055, 0.6247, 0.1659, 0.7168, 0.1658, 0.7168, 0.1658, 0.6247, 0.1659, 0.6245, 0.1271, 0.7166, 0.1268, 0.6245, 0.1271, 0.5324, 0.1273, 0.5322, 0.08853, 0.6242, 0.08825, 0.6242, 0.08825, 0.5322, 0.08853, 0.532, 0.049, 0.624, 0.04867, 0.624, 0.04867, 0.532, 0.049, 0.5319, 0.008156, 0.6239, 0.007747, 0.625, 0.5106, 0.533, 0.5107, 0.533, 0.4682, 0.6249, 0.4679, 0.6249, 0.4679, 0.533, 0.4682, 0.533, 0.424, 0.6249, 0.4237, 0.6249, 0.4237, 0.533, 0.424, 0.5331, 0.3789, 0.6249, 0.3785, 0.6249, 0.3785, 0.5331, 0.3789, 0.5329, 0.3336, 0.6249, 0.3333, 0.6249, 0.3333, 0.5329, 0.3336, 0.5329, 0.2894, 0.6249, 0.2891, 0.6249, 0.2891, 0.5329, 0.2894, 0.5329, 0.2468, 0.6249, 0.2465, 0.6249, 0.2465, 0.5329, 0.2468, 0.5328, 0.2059, 0.6248, 0.2055, 0.6248, 0.2055, 0.5328, 0.2059, 0.5327, 0.1661, 0.6247, 0.1659, 0.6247, 0.1659, 0.5327, 0.1661, 0.5324, 0.1273, 0.6245, 0.1271, 0.5324, 0.1273, 0.4404, 0.1277, 0.4402, 0.08875, 0.5322, 0.08853, 0.5322, 0.08853, 0.4402, 0.08875, 0.4402, 0.0491, 0.532, 0.049, 0.532, 0.049, 0.4402, 0.0491, 0.4402, 0.008492, 0.5319, 0.008156, 0.533, 0.5107, 0.4414, 0.5107, 0.4412, 0.4686, 0.533, 0.4682, 0.533, 0.4682, 0.4412, 0.4686, 0.4412, 0.4243, 0.533, 0.424, 0.533, 0.424, 0.4412, 0.4243, 0.4412, 0.3791, 0.5331, 0.3789, 0.5331, 0.3789, 0.4412, 0.3791, 0.441, 0.334, 0.5329, 0.3336, 0.5329, 0.3336, 0.441, 0.334, 0.441, 0.2897, 0.5329, 0.2894, 0.5329, 0.2894, 0.441, 0.2897, 0.4409, 0.2471, 0.5329, 0.2468, 0.5329, 0.2468, 0.4409, 0.2471, 0.4408, 0.2061, 0.5328, 0.2059, 0.5328, 0.2059, 0.4408, 0.2061, 0.4406, 0.1666, 0.5327, 0.1661, 0.5327, 0.1661, 0.4406, 0.1666, 0.4404, 0.1277, 0.5324, 0.1273, 0.4404, 0.1277, 0.3482, 0.1278, 0.348, 0.08886, 0.4402, 0.08875, 0.4402, 0.08875, 0.348, 0.08886, 0.348, 0.04916, 0.4402, 0.0491, 0.4402, 0.0491, 0.348, 0.04916, 0.3481, 0.007727, 0.4402, 0.008492, 0.4414, 0.5107, 0.3496, 0.5116, 0.3494, 0.4687, 0.4412, 0.4686, 0.4412, 0.4686, 0.3494, 0.4687, 0.3494, 0.4247, 0.4412, 0.4243, 0.4412, 0.4243, 0.3494, 0.4247, 0.3493, 0.3796, 0.4412, 0.3791, 0.4412, 0.3791, 0.3493, 0.3796, 0.3491, 0.3344, 0.441, 0.334, 0.441, 0.334, 0.3491, 0.3344, 0.349, 0.2902, 0.441, 0.2897, 0.441, 0.2897, 0.349, 0.2902, 0.3488, 0.2475, 0.4409, 0.2471, 0.4409, 0.2471, 0.3488, 0.2475, 0.3486, 0.2065, 0.4408, 0.2061, 0.4408, 0.2061, 0.3486, 0.2065, 0.3484, 0.1668, 0.4406, 0.1666, 0.4406, 0.1666, 0.3484, 0.1668, 0.3482, 0.1278, 0.4404, 0.1277, 0.3482, 0.1278, 0.2555, 0.128, 0.2554, 0.08882, 0.348, 0.08886, 0.348, 0.08886, 0.2554, 0.08882, 0.2554, 0.04899, 0.348, 0.04916, 0.348, 0.04916, 0.2554, 0.04899, 0.2556, 0.007866, 0.3481, 0.007727, 0.3496, 0.5116, 0.2574, 0.5116, 0.2576, 0.4691, 0.3494, 0.4687, 0.3494, 0.4687, 0.2576, 0.4691, 0.2577, 0.4251, 0.3494, 0.4247, 0.3494, 0.4247, 0.2577, 0.4251, 0.2576, 0.3802, 0.3493, 0.3796, 0.3493, 0.3796, 0.2576, 0.3802, 0.2574, 0.3352, 0.3491, 0.3344, 0.3491, 0.3344, 0.2574, 0.3352, 0.257, 0.291, 0.349, 0.2902, 0.349, 0.2902, 0.257, 0.291, 0.2566, 0.2483, 0.3488, 0.2475, 0.3488, 0.2475, 0.2566, 0.2483, 0.2561, 0.2071, 0.3486, 0.2065, 0.3486, 0.2065, 0.2561, 0.2071, 0.2558, 0.1672, 0.3484, 0.1668, 0.3484, 0.1668, 0.2558, 0.1672, 0.2555, 0.128, 0.3482, 0.1278, 0.2555, 0.128, 0.1621, 0.128, 0.1622, 0.08839, 0.2554, 0.08882, 0.2554, 0.08882, 0.1622, 0.08839, 0.1627, 0.04829, 0.2554, 0.04899, 0.2554, 0.04899, 0.1627, 0.04829, 0.1635, 0.007303, 0.2556, 0.007866, 0.2574, 0.5116, 0.1658, 0.5111, 0.1663, 0.4688, 0.2576, 0.4691, 0.2576, 0.4691, 0.1663, 0.4688, 0.1668, 0.4253, 0.2577, 0.4251, 0.2577, 0.4251, 0.1668, 0.4253, 0.1668, 0.381, 0.2576, 0.3802, 0.2576, 0.3802, 0.1668, 0.381, 0.1661, 0.3366, 0.2574, 0.3352, 0.2574, 0.3352, 0.1661, 0.3366, 0.1651, 0.2927, 0.257, 0.291, 0.257, 0.291, 0.1651, 0.2927, 0.164, 0.2498, 0.2566, 0.2483, 0.2566, 0.2483, 0.164, 0.2498, 0.163, 0.2083, 0.2561, 0.2071, 0.2561, 0.2071, 0.163, 0.2083, 0.1623, 0.1678, 0.2558, 0.1672, 0.2558, 0.1672, 0.1623, 0.1678, 0.1621, 0.128, 0.2555, 0.128, 0.1621, 0.128, 0.03398, 0.128, 0.03493, 0.0862, 0.1622, 0.08839, 0.1622, 0.08839, 0.03493, 0.0862, 0.03724, 0.04448, 0.1627, 0.04829, 0.1627, 0.04829, 0.03724, 0.04448, 0.04056, 0.002942, 0.1635, 0.007303, 0.1658, 0.5111, 0.04243, 0.5088, 0.04395, 0.467, 0.1663, 0.4688, 0.1663, 0.4688, 0.04395, 0.467, 0.04512, 0.4246, 0.1668, 0.4253, 0.1668, 0.4253, 0.04512, 0.4246, 0.04518, 0.382, 0.1668, 0.381, 0.1668, 0.381, 0.04518, 0.382, 0.04419, 0.3392, 0.1661, 0.3366, 0.1661, 0.3366, 0.04419, 0.3392, 0.04196, 0.2966, 0.1651, 0.2927, 0.1651, 0.2927, 0.04196, 0.2966, 0.03915, 0.2541, 0.164, 0.2498, 0.164, 0.2498, 0.03915, 0.2541, 0.03646, 0.2119, 0.163, 0.2083, 0.163, 0.2083, 0.03646, 0.2119, 0.03457, 0.1699, 0.1623, 0.1678, 0.1623, 0.1678, 0.03457, 0.1699, 0.03398, 0.128, 0.1621, 0.128, 2.595, -0.965, 2.504, -0.9753, 2.513, -1.06, 2.603, -1.045, 2.603, -1.045, 2.513, -1.06, 2.522, -1.148, 2.612, -1.129, 2.612, -1.129, 2.522, -1.148, 2.531, -1.245, 2.628, -1.225, 2.626, -0.2414, 2.534, -0.2205, 2.511, -0.3136, 2.586, -0.327, 2.586, -0.327, 2.511, -0.3136, 2.493, -0.401, 2.559, -0.4096, 2.559, -0.4096, 2.493, -0.401, 2.482, -0.4856, 2.545, -0.4919, 2.545, -0.4919, 2.482, -0.4856, 2.477, -0.5689, 2.541, -0.574, 2.541, -0.574, 2.477, -0.5689, 2.478, -0.6513, 2.547, -0.6546, 2.547, -0.6546, 2.478, -0.6513, 2.482, -0.7325, 2.557, -0.7332, 2.557, -0.7332, 2.482, -0.7325, 2.489, -0.8129, 2.571, -0.8103, 2.571, -0.8103, 2.489, -0.8129, 2.497, -0.8934, 2.584, -0.8872, 2.584, -0.8872, 2.497, -0.8934, 2.504, -0.9753, 2.595, -0.965, 2.504, -0.9753, 2.313, -0.988, 2.317, -1.072, 2.513, -1.06, 2.513, -1.06, 2.317, -1.072, 2.321, -1.158, 2.522, -1.148, 2.522, -1.148, 2.321, -1.158, 2.324, -1.249, 2.531, -1.245, 2.534, -0.2205, 2.332, -0.1965, 2.323, -0.2888, 2.511, -0.3136, 2.511, -0.3136, 2.323, -0.2888, 2.316, -0.3814, 2.493, -0.401, 2.493, -0.401, 2.316, -0.3814, 2.31, -0.4737, 2.482, -0.4856, 2.482, -0.4856, 2.31, -0.4737, 2.305, -0.5646, 2.477, -0.5689, 2.477, -0.5689, 2.305, -0.5646, 2.303, -0.6532, 2.478, -0.6513, 2.478, -0.6513, 2.303, -0.6532, 2.304, -0.7394, 2.482, -0.7325, 2.482, -0.7325, 2.304, -0.7394, 2.306, -0.8232, 2.489, -0.8129, 2.489, -0.8129, 2.306, -0.8232, 2.309, -0.9055, 2.497, -0.8934, 2.497, -0.8934, 2.309, -0.9055, 2.313, -0.988, 2.504, -0.9753, 2.313, -0.988, 2.116, -0.9939, 2.117, -1.078, 2.317, -1.072, 2.317, -1.072, 2.117, -1.078, 2.119, -1.164, 2.321, -1.158, 2.321, -1.158, 2.119, -1.164, 2.121, -1.254, 2.324, -1.249, 2.332, -0.1965, 2.13, -0.1836, 2.126, -0.2765, 2.323, -0.2888, 2.323, -0.2888, 2.126, -0.2765, 2.121, -0.3723, 2.316, -0.3814, -1.723, 0.04205, -1.522, -0.05369, -1.351, 0.05508, -1.433, 0.07337, -0.692, -0.151, -0.4988, -0.09836, -0.7071, 0.09912, -0.8, 0.07057, 2.305, -0.5646, 2.115, -0.5576, 2.114, -0.6505, 2.303, -0.6532, 2.303, -0.6532, 2.114, -0.6505, 2.113, -0.7402, 2.304, -0.7394, 2.304, -0.7394, 2.113, -0.7402, 2.114, -0.8266, 2.306, -0.8232, 2.306, -0.8232, 2.114, -0.8266, 2.115, -0.9107, 2.309, -0.9055, 2.309, -0.9055, 2.115, -0.9107, 2.116, -0.9939, 2.313, -0.988, 2.116, -0.9939, 1.917, -0.9963, 1.918, -1.08, 2.117, -1.078, 2.117, -1.078, 1.918, -1.08, 1.919, -1.167, 2.119, -1.164, 2.119, -1.164, 1.919, -1.167, 1.919, -1.256, 2.121, -1.254, 2.13, -0.1836, 1.928, -0.1757, 1.925, -0.269, 2.126, -0.2765, 2.126, -0.2765, 1.925, -0.269, 1.923, -0.365, 2.121, -0.3723, -1.723, 0.2692, -1.714, 0.1556, -1.423, 0.1556, -1.433, 0.2379, -0.335, 0.2581, -0.4988, 0.4096, -0.7071, 0.2122, -0.6557, 0.1879, 2.115, -0.5576, 1.919, -0.5531, 1.918, -0.6479, 2.114, -0.6505, 2.114, -0.6505, 1.918, -0.6479, 1.917, -0.7394, 2.113, -0.7402, 2.113, -0.7402, 1.917, -0.7394, 1.917, -0.8273, 2.114, -0.8266, 2.114, -0.8266, 1.917, -0.8273, 1.917, -0.9124, 2.115, -0.9107, 2.115, -0.9107, 1.917, -0.9124, 1.917, -0.9963, 2.116, -0.9939, 1.917, -0.9963, 1.718, -0.9969, 1.718, -1.081, 1.918, -1.08, 1.918, -1.08, 1.718, -1.081, 1.718, -1.168, 1.919, -1.167, 1.919, -1.167, 1.718, -1.168, 1.718, -1.257, 1.919, -1.256, 1.928, -0.1757, 1.726, -0.1707, 1.725, -0.264, 1.925, -0.269, 1.925, -0.269, 1.725, -0.264, 1.723, -0.3603, 1.923, -0.365, -0.3449, 0.1556, -0.335, 0.2581, -0.6557, 0.1879, -0.6617, 0.1556, -0.4988, -0.09836, -0.335, 0.05315, -0.6557, 0.1234, -0.7071, 0.09912, 1.919, -0.5531, 1.72, -0.5496, 1.719, -0.6456, 1.918, -0.6479, 1.918, -0.6479, 1.719, -0.6456, 1.719, -0.738, 1.917, -0.7394, 1.917, -0.7394, 1.719, -0.738, 1.719, -0.8267, 1.917, -0.8273, 1.917, -0.8273, 1.719, -0.8267, 1.718, -0.9126, 1.917, -0.9124, 1.917, -0.9124, 1.718, -0.9126, 1.718, -0.9969, 1.917, -0.9963, 1.718, -0.9969, 1.518, -0.9967, 1.517, -1.081, 1.718, -1.081, 1.718, -1.081, 1.517, -1.081, 1.517, -1.168, 1.718, -1.168, 1.718, -1.168, 1.517, -1.168, 1.517, -1.257, 1.718, -1.257, 1.726, -0.1707, 1.525, -0.1677, 1.524, -0.261, 1.725, -0.264, 1.725, -0.264, 1.524, -0.261, 1.523, -0.3576, 1.723, -0.3603, -1.099, 0.4114, -1.313, 0.3962, -1.27, 0.2663, -1.055, 0.2696, -1.522, -0.05369, -1.313, -0.08496, -1.27, 0.04496, -1.351, 0.05508, 1.72, -0.5496, 1.52, -0.5475, 1.519, -0.6438, 1.719, -0.6456, 1.719, -0.6456, 1.519, -0.6438, 1.519, -0.7367, 1.719, -0.738, 1.719, -0.738, 1.519, -0.7367, 1.519, -0.8258, 1.719, -0.8267, 1.719, -0.8267, 1.519, -0.8258, 1.518, -0.9121, 1.718, -0.9126, 1.718, -0.9126, 1.518, -0.9121, 1.518, -0.9967, 1.718, -0.9969, 1.518, -0.9967, 1.317, -0.9962, 1.316, -1.081, 1.517, -1.081, 1.517, -1.081, 1.316, -1.081, 1.316, -1.168, 1.517, -1.168, 1.517, -1.168, 1.316, -1.168, 1.316, -1.257, 1.517, -1.257, 1.525, -0.1677, 1.323, -0.1653, 1.322, -0.2588, 1.524, -0.261, 1.524, -0.261, 1.322, -0.2588, 1.322, -0.3556, 1.523, -0.3576, -0.8965, 0.4493, -1.099, 0.4114, -1.055, 0.2696, -0.9038, 0.2532, -1.313, 0.3962, -1.522, 0.365, -1.351, 0.2562, -1.27, 0.2663, 1.52, -0.5475, 1.319, -0.5457, 1.319, -0.642, 1.519, -0.6438, 1.519, -0.6438, 1.319, -0.642, 1.318, -0.7352, 1.519, -0.7367, 1.519, -0.7367, 1.318, -0.7352, 1.318, -0.8248, 1.519, -0.8258, 1.519, -0.8258, 1.318, -0.8248, 1.317, -0.9113, 1.518, -0.9121, 1.518, -0.9121, 1.317, -0.9113, 1.317, -0.9962, 1.518, -0.9967, 1.317, -0.9962, 1.115, -0.9956, 1.115, -1.081, 1.316, -1.081, 1.316, -1.081, 1.115, -1.081, 1.115, -1.168, 1.316, -1.168, 1.316, -1.168, 1.115, -1.168, 1.115, -1.258, 1.316, -1.257, 1.323, -0.1653, 1.122, -0.1627, 1.121, -0.2565, 1.322, -0.2588, 1.322, -0.2588, 1.121, -0.2565, 1.12, -0.3534, 1.322, -0.3556, -0.8965, -0.138, -0.692, -0.151, -0.8, 0.07057, -0.9038, 0.05804, -0.335, 0.05315, -0.3449, 0.1556, -0.6617, 0.1556, -0.6557, 0.1234, 1.319, -0.5457, 1.118, -0.5431, 1.117, -0.6396, 1.319, -0.642, 1.319, -0.642, 1.117, -0.6396, 1.117, -0.7335, 1.318, -0.7352, 1.318, -0.7352, 1.117, -0.7335, 1.116, -0.8235, 1.318, -0.8248, 1.318, -0.8248, 1.116, -0.8235, 1.116, -0.9104, 1.317, -0.9113, 1.317, -0.9113, 1.116, -0.9104, 1.115, -0.9956, 1.317, -0.9962, 1.115, -0.9956, 0.9132, -0.9952, 0.9128, -1.081, 1.115, -1.081, 1.115, -1.081, 0.9128, -1.081, 0.9126, -1.168, 1.115, -1.168, 1.115, -1.168, 0.9126, -1.168, 0.9126, -1.258, 1.115, -1.258, 1.122, -0.1627, 0.9189, -0.1599, 0.9174, -0.2547, 1.121, -0.2565, 1.121, -0.2565, 0.9174, -0.2547, 0.9175, -0.3533, 1.12, -0.3534, -0.692, 0.4622, -0.8965, 0.4493, -0.9038, 0.2532, -0.8, 0.2407, -1.714, 0.1556, -1.723, 0.04205, -1.433, 0.07337, -1.423, 0.1556, 1.118, -0.5431, 0.9142, -0.5398, 0.9145, -0.6382, 1.117, -0.6396, 1.117, -0.6396, 0.9145, -0.6382, 0.9144, -0.7324, 1.117, -0.7335, 1.117, -0.7335, 0.9144, -0.7324, 0.9141, -0.8227, 1.116, -0.8235, 1.116, -0.8235, 0.9141, -0.8227, 0.9137, -0.9098, 1.116, -0.9104, 1.116, -0.9104, 0.9137, -0.9098, 0.9132, -0.9952, 1.115, -0.9956, 0.9132, -0.9952, 0.7107, -0.9948, 0.7103, -1.08, 0.9128, -1.081, 0.9128, -1.081, 0.7103, -1.08, 0.71, -1.167, 0.9126, -1.168, 0.9126, -1.168, 0.71, -1.167, 0.71, -1.257, 0.9126, -1.258, 0.9189, -0.1599, 0.7144, -0.154, 0.7127, -0.2484, 0.9174, -0.2547, 0.9174, -0.2547, 0.7127, -0.2484, 0.7113, -0.3442, 0.9175, -0.3533, 0.9175, -0.3533, 0.7113, -0.3442, 0.7097, -0.4452, 0.8932, -0.4441, 0.8932, -0.4441, 0.7097, -0.4452, 0.7106, -0.542, 0.9142, -0.5398, 0.9142, -0.5398, 0.7106, -0.542, 0.7113, -0.6387, 0.9145, -0.6382, 0.9145, -0.6382, 0.7113, -0.6387, 0.7116, -0.7321, 0.9144, -0.7324, 0.9144, -0.7324, 0.7116, -0.7321, 0.7115, -0.8226, 0.9141, -0.8227, 0.9141, -0.8227, 0.7115, -0.8226, 0.7112, -0.9095, 0.9137, -0.9098, 0.9137, -0.9098, 0.7112, -0.9095, 0.7107, -0.9948, 0.9132, -0.9952, 0.7107, -0.9948, 0.5083, -0.9941, 0.5078, -1.08, 0.7103, -1.08, 0.7103, -1.08, 0.5078, -1.08, 0.5074, -1.167, 0.71, -1.167, 0.71, -1.167, 0.5074, -1.167, 0.5071, -1.257, 0.71, -1.257, 0.7144, -0.154, 0.5097, -0.1517, 0.5095, -0.2462, 0.7127, -0.2484, 0.7127, -0.2484, 0.5095, -0.2462, 0.5096, -0.3435, 0.7113, -0.3442, 0.7113, -0.3442, 0.5096, -0.3435, 0.5097, -0.4429, 0.7097, -0.4452, 0.7097, -0.4452, 0.5097, -0.4429, 0.5097, -0.5421, 0.7106, -0.542, 0.7106, -0.542, 0.5097, -0.5421, 0.5098, -0.6388, 0.7113, -0.6387, 0.7113, -0.6387, 0.5098, -0.6388, 0.5097, -0.7323, 0.7116, -0.7321, 0.7116, -0.7321, 0.5097, -0.7323, 0.5093, -0.8216, 0.7115, -0.8226, 0.7115, -0.8226, 0.5093, -0.8216, 0.5089, -0.9087, 0.7112, -0.9095, 0.7112, -0.9095, 0.5089, -0.9087, 0.5083, -0.9941, 0.7107, -0.9948, 0.5083, -0.9941, 0.3058, -0.9932, 0.3052, -1.079, 0.5078, -1.08, 0.5078, -1.08, 0.3052, -1.079, 0.3047, -1.166, 0.5074, -1.167, 0.5074, -1.167, 0.3047, -1.166, 0.3043, -1.256, 0.5071, -1.257, 0.5097, -0.1517, 0.3051, -0.1526, 0.3064, -0.2471, 0.5095, -0.2462, 0.5095, -0.2462, 0.3064, -0.2471, 0.308, -0.3444, 0.5096, -0.3435, 0.5096, -0.3435, 0.308, -0.3444, 0.3097, -0.4414, 0.5097, -0.4429, 0.5097, -0.4429, 0.3097, -0.4414, 0.3089, -0.5422, 0.5097, -0.5421, 0.5097, -0.5421, 0.3089, -0.5422, 0.3085, -0.6375, 0.5098, -0.6388, 0.5098, -0.6388, 0.3085, -0.6375, 0.3077, -0.7309, 0.5097, -0.7323, 0.5097, -0.7323, 0.3077, -0.7309, 0.3071, -0.8208, 0.5093, -0.8216, 0.5093, -0.8216, 0.3071, -0.8208, 0.3065, -0.9078, 0.5089, -0.9087, 0.5089, -0.9087, 0.3065, -0.9078, 0.3058, -0.9932, 0.5083, -0.9941, 0.3058, -0.9932, 0.1033, -0.9922, 0.1026, -1.078, 0.3052, -1.079, 0.3052, -1.079, 0.1026, -1.078, 0.1021, -1.165, 0.3047, -1.166, 0.3047, -1.166, 0.1021, -1.165, 0.1017, -1.255, 0.3043, -1.256, 0.3051, -0.1526, 0.1007, -0.1564, 0.1022, -0.2506, 0.3064, -0.2471, 0.3064, -0.2471, 0.1022, -0.2506, 0.104, -0.3492, 0.308, -0.3444, 0.308, -0.3444, 0.104, -0.3492, 0.1263, -0.4447, 0.3097, -0.4414, 0.3097, -0.4414, 0.1263, -0.4447, 0.1031, -0.5355, 0.3089, -0.5422, 0.3089, -0.5422, 0.1031, -0.5355, 0.1046, -0.6339, 0.3085, -0.6375, 0.3085, -0.6375, 0.1046, -0.6339, 0.1046, -0.7288, 0.3077, -0.7309, 0.3077, -0.7309, 0.1046, -0.7288, 0.1043, -0.8193, 0.3071, -0.8208, 0.3071, -0.8208, 0.1043, -0.8193, 0.1039, -0.9066, 0.3065, -0.9078, 0.3065, -0.9078, 0.1039, -0.9066, 0.1033, -0.9922, 0.3058, -0.9932, 0.1033, -0.9922, -0.09924, -0.9913, -0.09983, -1.077, 0.1026, -1.078, 0.1026, -1.078, -0.09983, -1.077, -0.1004, -1.164, 0.1021, -1.165, 0.1021, -1.165, -0.1004, -1.164, -0.1008, -1.254, 0.1017, -1.255, 0.1007, -0.1564, -0.1011, -0.159, -0.1003, -0.2524, 0.1022, -0.2506, 0.1022, -0.2506, -0.1003, -0.2524, -0.09971, -0.3487, 0.104, -0.3492, -0.7278, 0.8682, -0.9197, 0.9816, -1.163, 0.8143, -1.055, 0.8102, -1.333, 0.463, -1.119, 0.4798, -1.273, 0.7074, -1.378, 0.7117, 0.1031, -0.5355, -0.09959, -0.5379, -0.09879, -0.6349, 0.1046, -0.6339, 0.1046, -0.6339, -0.09879, -0.6349, -0.09844, -0.7288, 0.1046, -0.7288, 0.1046, -0.7288, -0.09844, -0.7288, -0.09843, -0.8189, 0.1043, -0.8193, 0.1043, -0.8193, -0.09843, -0.8189, -0.09872, -0.9059, 0.1039, -0.9066, 0.1039, -0.9066, -0.09872, -0.9059, -0.09924, -0.9913, 0.1033, -0.9922, -0.09924, -0.9913, -0.3013, -0.9906, -0.3019, -1.076, -0.09983, -1.077, -0.09983, -1.077, -0.3019, -1.076, -0.3025, -1.163, -0.1004, -1.164, -0.1004, -1.164, -0.3025, -1.163, -0.3029, -1.252, -0.1008, -1.254, -0.1011, -0.159, -0.3012, -0.1592, -0.301, -0.2521, -0.1003, -0.2524, -0.1003, -0.2524, -0.301, -0.2521, -0.3007, -0.3483, -0.09971, -0.3487, -1.723, 0.6575, -1.546, 0.5033, -1.47, 0.7207, -1.539, 0.7296, -0.9197, 0.9816, -1.12, 1.04, -1.274, 0.8119, -1.163, 0.8143, -0.09959, -0.5379, -0.3009, -0.538, -0.3005, -0.6347, -0.09879, -0.6349, -0.09879, -0.6349, -0.3005, -0.6347, -0.3005, -0.7288, -0.09844, -0.7288, -0.09844, -0.7288, -0.3005, -0.7288, -0.3005, -0.8186, -0.09843, -0.8189, -0.09843, -0.8189, -0.3005, -0.8186, -0.3008, -0.9054, -0.09872, -0.9059, -0.09872, -0.9059, -0.3008, -0.9054, -0.3013, -0.9906, -0.09924, -0.9913, -0.3013, -0.9906, -0.503, -0.9898, -0.5036, -1.075, -0.3019, -1.076, -0.3019, -1.076, -0.5036, -1.075, -0.5042, -1.162, -0.3025, -1.163, -0.3025, -1.163, -0.5042, -1.162, -0.5046, -1.251, -0.3029, -1.252, -0.3012, -0.1592, -0.5014, -0.1589, -0.5014, -0.2518, -0.301, -0.2521, -0.301, -0.2521, -0.5014, -0.2518, -0.5013, -0.3482, -0.3007, -0.3483, -1.723, 0.8617, -1.713, 0.7596, -1.536, 0.7597, -1.539, 0.7898, -0.7271, 0.6545, -0.7426, 0.7613, -1.059, 0.7604, -1.054, 0.7106, -0.3009, -0.538, -0.5025, -0.5387, -0.5021, -0.6355, -0.3005, -0.6347, -0.3005, -0.6347, -0.5021, -0.6355, -0.5021, -0.7282, -0.3005, -0.7288, -0.3005, -0.7288, -0.5021, -0.7282, -0.5021, -0.818, -0.3005, -0.8186, -0.3005, -0.8186, -0.5021, -0.818, -0.5025, -0.9047, -0.3008, -0.9054, -0.3008, -0.9054, -0.5025, -0.9047, -0.503, -0.9898, -0.3013, -0.9906, -0.503, -0.9898, -0.7043, -0.9889, -0.7049, -1.074, -0.5036, -1.075, -0.5036, -1.075, -0.7049, -1.074, -0.7055, -1.16, -0.5042, -1.162, -0.5042, -1.162, -0.7055, -1.16, -0.706, -1.25, -0.5046, -1.251, -0.5014, -0.1589, -0.7017, -0.158, -0.7021, -0.2509, -0.5014, -0.2518, -0.5014, -0.2518, -0.7021, -0.2509, -0.7025, -0.3475, -0.5013, -0.3482, -1.546, 0.5033, -1.333, 0.463, -1.378, 0.7117, -1.47, 0.7207, -1.546, 1.016, -1.723, 0.8617, -1.539, 0.7898, -1.47, 0.7987, -0.5025, -0.5387, -0.7038, -0.5384, -0.7033, -0.6351, -0.5021, -0.6355, -0.5021, -0.6355, -0.7033, -0.6351, -0.7032, -0.7282, -0.5021, -0.7282, -0.5021, -0.7282, -0.7032, -0.7282, -0.7033, -0.8176, -0.5021, -0.818, -0.5021, -0.818, -0.7033, -0.8176, -0.7037, -0.904, -0.5025, -0.9047, -0.5025, -0.9047, -0.7037, -0.904, -0.7043, -0.9889, -0.503, -0.9898, -0.7043, -0.9889, -0.9052, -0.988, -0.9059, -1.073, -0.7049, -1.074, -0.7049, -1.074, -0.9059, -1.073, -0.9066, -1.159, -0.7055, -1.16, -0.7055, -1.16, -0.9066, -1.159, -0.9071, -1.249, -0.706, -1.25, -0.7017, -0.158, -0.9018, -0.1561, -0.9024, -0.2488, -0.7021, -0.2509, -0.7021, -0.2509, -0.9024, -0.2488, -0.903, -0.3445, -0.7025, -0.3475, -0.7426, 0.7613, -0.7278, 0.8682, -1.055, 0.8102, -1.059, 0.7604, -1.12, 1.04, -1.333, 1.056, -1.378, 0.8077, -1.274, 0.8119, -0.7038, -0.5384, -0.9039, -0.5393, -0.9037, -0.6352, -0.7033, -0.6351, -0.7033, -0.6351, -0.9037, -0.6352, -0.9037, -0.7278, -0.7032, -0.7282, -0.7032, -0.7282, -0.9037, -0.7278, -0.904, -0.817, -0.7033, -0.8176, -0.7033, -0.8176, -0.904, -0.817, -0.9045, -0.9032, -0.7037, -0.904, -0.7037, -0.904, -0.9045, -0.9032, -0.9052, -0.988, -0.7043, -0.9889, -0.9052, -0.988, -1.106, -0.9868, -1.107, -1.072, -0.9059, -1.073, -0.9059, -1.073, -1.107, -1.072, -1.107, -1.158, -0.9066, -1.159, -0.9066, -1.159, -1.107, -1.158, -1.108, -1.247, -0.9071, -1.249, -0.9018, -0.1561, -1.102, -0.1549, -1.102, -0.2473, -0.9024, -0.2488, -0.9024, -0.2488, -1.102, -0.2473, -1.102, -0.3429, -0.903, -0.3445, -0.903, -0.3445, -1.102, -0.3429, -1.102, -0.4407, -0.9042, -0.442, -0.9042, -0.442, -1.102, -0.4407, -1.103, -0.5384, -0.9039, -0.5393, -0.9039, -0.5393, -1.103, -0.5384, -1.103, -0.6341, -0.9037, -0.6352, -0.9037, -0.6352, -1.103, -0.6341, -1.104, -0.7267, -0.9037, -0.7278, -0.9037, -0.7278, -1.104, -0.7267, -1.104, -0.8158, -0.904, -0.817, -0.904, -0.817, -1.104, -0.8158, -1.105, -0.902, -0.9045, -0.9032, -0.9045, -0.9032, -1.105, -0.902, -1.106, -0.9868, -0.9052, -0.988, -1.106, -0.9868, -1.307, -0.9855, -1.308, -1.071, -1.107, -1.072, -1.107, -1.072, -1.308, -1.071, -1.308, -1.157, -1.107, -1.158, -1.107, -1.158, -1.308, -1.157, -1.308, -1.246, -1.108, -1.247, -1.102, -0.1549, -1.301, -0.155, -1.301, -0.247, -1.102, -0.2473, -1.102, -0.2473, -1.301, -0.247, -1.3, -0.3421, -1.102, -0.3429, -1.102, -0.3429, -1.3, -0.3421, -1.3, -0.4392, -1.102, -0.4407, -1.102, -0.4407, -1.3, -0.4392, -1.301, -0.5364, -1.103, -0.5384, -1.103, -0.5384, -1.301, -0.5364, -1.302, -0.6319, -1.103, -0.6341, -1.103, -0.6341, -1.302, -0.6319, -1.304, -0.7244, -1.104, -0.7267, -1.104, -0.7267, -1.304, -0.7244, -1.305, -0.8137, -1.104, -0.8158, -1.104, -0.8158, -1.305, -0.8137, -1.306, -0.9003, -1.105, -0.902, -1.105, -0.902, -1.306, -0.9003, -1.307, -0.9855, -1.106, -0.9868, -1.307, -0.9855, -1.511, -0.9844, -1.511, -1.071, -1.308, -1.071, -1.308, -1.071, -1.511, -1.071, -1.51, -1.158, -1.308, -1.157, -1.308, -1.157, -1.51, -1.158, -1.507, -1.247, -1.308, -1.246, -1.301, -0.155, -1.5, -0.1576, -1.497, -0.2486, -1.301, -0.247, -1.301, -0.247, -1.497, -0.2486, -1.496, -0.342, -1.3, -0.3421, -1.3, -0.3421, -1.496, -0.342, -1.496, -0.4372, -1.3, -0.4392, -1.3, -0.4392, -1.496, -0.4372, -1.497, -0.5328, -1.301, -0.5364, -1.301, -0.5364, -1.497, -0.5328, -1.5, -0.6273, -1.302, -0.6319, -1.302, -0.6319, -1.5, -0.6273, -1.504, -0.7197, -1.304, -0.7244, -1.304, -0.7244, -1.504, -0.7197, -1.507, -0.8097, -1.305, -0.8137, -1.305, -0.8137, -1.507, -0.8097, -1.51, -0.8977, -1.306, -0.9003, -1.306, -0.9003, -1.51, -0.8977, -1.511, -0.9844, -1.307, -0.9855, -1.511, -0.9844, -1.723, -0.984, -1.721, -1.075, -1.511, -1.071, -1.511, -1.071, -1.721, -1.075, -1.715, -1.166, -1.51, -1.158, -1.51, -1.158, -1.715, -1.166, -1.707, -1.256, -1.507, -1.247, -1.5, -0.1576, -1.697, -0.1662, -1.689, -0.2551, -1.497, -0.2486, -1.497, -0.2486, -1.689, -0.2551, -1.684, -0.3444, -1.496, -0.342, -1.496, -0.342, -1.684, -0.3444, -1.684, -0.4344, -1.496, -0.4372, -1.496, -0.4372, -1.684, -0.4344, -1.688, -0.525, -1.497, -0.5328, -1.497, -0.5328, -1.688, -0.525, -1.696, -0.6163, -1.5, -0.6273, -1.5, -0.6273, -1.696, -0.6163, -1.706, -0.708, -1.504, -0.7197, -1.504, -0.7197, -1.706, -0.708, -1.715, -0.8, -1.507, -0.8097, -1.507, -0.8097, -1.715, -0.8, -1.721, -0.8922, -1.51, -0.8977, -1.51, -0.8977, -1.721, -0.8922, -1.723, -0.984, -1.511, -0.9844, 2.547, -0.6546, 2.557, -0.7332, 2.645, -0.7178, 2.633, -0.6444, 2.571, -0.8103, 2.584, -0.8872, 2.677, -0.8705, 2.66, -0.7929, 2.559, -0.4096, 2.545, -0.4919, 2.628, -0.502, 2.643, -0.4333, 2.557, -0.7332, 2.571, -0.8103, 2.66, -0.7929, 2.645, -0.7178, 2.586, -0.327, 2.559, -0.4096, 2.643, -0.4333, 2.668, -0.3657, 2.541, -0.574, 2.547, -0.6546, 2.633, -0.6444, 2.627, -0.5724, 2.584, -0.8872, 2.595, -0.965, 2.694, -0.9523, 2.677, -0.8705, 2.626, -0.2414, 2.586, -0.327, 2.668, -0.3657, 2.705, -0.3014, 2.612, -1.129, 2.628, -1.225, 2.723, -1.189, 2.705, -1.115, 2.595, -0.965, 2.603, -1.045, 2.698, -1.036, 2.694, -0.9523, 2.603, -1.045, 2.612, -1.129, 2.705, -1.115, 2.698, -1.036, 2.545, -0.4919, 2.541, -0.574, 2.627, -0.5724, 2.628, -0.502, 0.03915, 0.2541, 0.04196, 0.2966, 0.007965, 0.2984, 0.005142, 0.256, 0.04056, 0.002942, 0.03724, 0.04448, 0.003483, 0.04245, 0.007006, 7.152e-05, 0.04518, 0.382, 0.04512, 0.4246, 0.01126, 0.4242, 0.01156, 0.3823, 0.03398, 0.128, 0.03457, 0.1699, 0.0006116, 0.1707, 7.152e-05, 0.1278, 0.03493, 0.0862, 0.03398, 0.128, 7.152e-05, 0.1278, 0.00108, 0.08504, 0.03724, 0.04448, 0.03493, 0.0862, 0.00108, 0.08504, 0.003483, 0.04245, 0.03457, 0.1699, 0.03646, 0.2119, 0.002471, 0.2134, 0.0006116, 0.1707, 0.04196, 0.2966, 0.04419, 0.3392, 0.01028, 0.3405, 0.007965, 0.2984, 0.04419, 0.3392, 0.04518, 0.382, 0.01156, 0.3823, 0.01028, 0.3405, 0.04395, 0.467, 0.04243, 0.5088, 0.008871, 0.5086, 0.01007, 0.4663, 0.03646, 0.2119, 0.03915, 0.2541, 0.005142, 0.256, 0.002471, 0.2134, 0.04512, 0.4246, 0.04395, 0.467, 0.01007, 0.4663, 0.01126, 0.4242, -0.6557, 0.1879, -0.7071, 0.2122, -0.7179, 0.1556, -0.6617, 0.1556, -0.6617, 0.1556, -0.7179, 0.1556, -0.7071, 0.09912, -0.6557, 0.1234, -0.7071, 0.2122, -0.8, 0.2407, -0.8075, 0.1556, -0.7179, 0.1556, -0.7179, 0.1556, -0.8075, 0.1556, -0.8, 0.07057, -0.7071, 0.09912, -0.8, 0.2407, -0.9038, 0.2532, -0.9109, 0.1556, -0.8075, 0.1556, -0.8075, 0.1556, -0.9109, 0.1556, -0.9038, 0.05804, -0.8, 0.07057, -0.9038, 0.2532, -1.055, 0.2696, -1.056, 0.1556, -0.9109, 0.1556, -0.9109, 0.1556, -1.056, 0.1556, -1.055, 0.04168, -0.9038, 0.05804, -1.055, 0.2696, -1.27, 0.2663, -1.267, 0.1556, -1.056, 0.1556, -1.056, 0.1556, -1.267, 0.1556, -1.27, 0.04496, -1.055, 0.04168, -1.27, 0.2663, -1.351, 0.2562, -1.343, 0.1556, -1.267, 0.1556, -1.267, 0.1556, -1.343, 0.1556, -1.351, 0.05508, -1.27, 0.04496, -1.351, 0.2562, -1.433, 0.2379, -1.423, 0.1556, -1.343, 0.1556, -1.343, 0.1556, -1.423, 0.1556, -1.433, 0.07337, -1.351, 0.05508, -1.313, -0.08496, -1.099, -0.1002, -1.055, 0.04168, -1.27, 0.04496, -1.522, 0.365, -1.723, 0.2692, -1.433, 0.2379, -1.351, 0.2562, -1.099, -0.1002, -0.8965, -0.138, -0.9038, 0.05804, -1.055, 0.04168, -0.4988, 0.4096, -0.692, 0.4622, -0.8, 0.2407, -0.7071, 0.2122, -1.539, 0.7296, -1.47, 0.7207, -1.466, 0.7597, -1.536, 0.7597, -1.536, 0.7597, -1.466, 0.7597, -1.47, 0.7987, -1.539, 0.7898, -1.47, 0.7207, -1.378, 0.7117, -1.376, 0.7597, -1.466, 0.7597, -1.466, 0.7597, -1.376, 0.7597, -1.378, 0.8077, -1.47, 0.7987, -1.378, 0.7117, -1.273, 0.7074, -1.273, 0.7598, -1.376, 0.7597, -1.376, 0.7597, -1.273, 0.7598, -1.274, 0.8119, -1.378, 0.8077, -1.273, 0.7074, -1.163, 0.7059, -1.165, 0.7601, -1.273, 0.7598, -1.273, 0.7598, -1.165, 0.7601, -1.163, 0.8143, -1.274, 0.8119, -1.163, 0.7059, -1.054, 0.7106, -1.059, 0.7604, -1.165, 0.7601, -1.165, 0.7601, -1.059, 0.7604, -1.055, 0.8102, -1.163, 0.8143, -1.119, 0.4798, -0.9184, 0.5399, -1.163, 0.7059, -1.273, 0.7074, -1.333, 1.056, -1.546, 1.016, -1.47, 0.7987, -1.378, 0.8077, -1.713, 0.7596, -1.723, 0.6575, -1.539, 0.7296, -1.536, 0.7597, -0.9184, 0.5399, -0.7271, 0.6545, -1.054, 0.7106, -1.163, 0.7059, 1.793, 0.1945, 1.787, 0.195, 1.712, 0.1119, 1.717, 0.1103, 1.787, 0.195, 1.793, 0.1945, 1.717, 0.1103, 1.712, 0.1119, 1.717, 0.1103, 1.712, 0.1119, 1.634, 0.03007, 1.637, 0.02744, 1.712, 0.1119, 1.717, 0.1103, 1.637, 0.02744, 1.634, 0.03007, 1.637, 0.02744, 1.634, 0.03007, 1.552, -0.04979, 1.555, -0.05343, 1.634, 0.03007, 1.637, 0.02744, 1.555, -0.05343, 1.552, -0.04979, 1.555, -0.05343, 1.552, -0.04979, 1.469, -0.1269, 1.471, -0.1315, 1.552, -0.04979, 1.555, -0.05343, 1.471, -0.1315, 1.469, -0.1269, 1.471, -0.1315, 1.469, -0.1269, 1.385, -0.2004, 1.385, -0.206, 1.469, -0.1269, 1.471, -0.1315, 1.385, -0.206, 1.385, -0.2004, 1.321, -0.02817, 1.422, 0.06551, 1.136, 0.4455, 0.9566, 0.2795, 1.521, 0.1626, 1.616, 0.262, 1.48, 0.7937, 1.311, 0.6174, 1.707, 0.363, 1.616, 0.262, 1.48, 0.7937, 1.685, 1.014, 0.05786, 0.8687, 0.05724, 0.7938, -0.4499, 0.7938, -0.4488, 1.073, 1.422, 0.06551, 1.321, -0.02817, 0.9566, 0.2795, 1.136, 0.4455, 1.321, -0.02817, 1.218, -0.1176, 0.775, 0.1211, 0.9566, 0.2795, 1.521, 0.1626, 1.422, 0.06551, 1.136, 0.4455, 1.311, 0.6174, 0.05724, 0.7938, 0.05786, 0.7188, -0.4488, 0.5141, -0.4499, 0.7938, 0.223, -0.4275, 0.2936, -0.4268, 0.2936, 0.2793, 0.04708, 0.2732, 0.2936, -0.4268, 0.3642, -0.4275, 0.54, 0.2732, 0.2936, 0.2793, 1.637, 0.02744, 1.717, 0.1103, 1.616, 0.262, 1.521, 0.1626, 1.471, -0.1315, 1.555, -0.05343, 1.422, 0.06551, 1.321, -0.02817, 1.555, -0.05343, 1.637, 0.02744, 1.521, 0.1626, 1.422, 0.06551, 1.385, -0.206, 1.471, -0.1315, 1.321, -0.02817, 1.218, -0.1176, 1.717, 0.1103, 1.793, 0.1945, 1.707, 0.363, 1.616, 0.262, 1.717, 0.1103, 1.637, 0.02744, 1.521, 0.1626, 1.616, 0.262, 0.2936, -0.6084, 0.3524, -0.609, 0.3642, -0.4275, 0.2936, -0.4268, 0.2347, -0.609, 0.2936, -0.6084, 0.2936, -0.4268, 0.223, -0.4275, 0.2483, 0.7938, 0.2488, 0.7313, 0.05786, 0.7188, 0.05724, 0.7938, 1.637, 0.02744, 1.555, -0.05343, 1.422, 0.06551, 1.521, 0.1626, 1.471, -0.1315, 1.385, -0.206, 1.218, -0.1176, 1.321, -0.02817, 1.555, -0.05343, 1.471, -0.1315, 1.321, -0.02817, 1.422, 0.06551, 0.2488, 0.8562, 0.2483, 0.7938, 0.05724, 0.7938, 0.05786, 0.8687, 1.793, 0.1945, 1.717, 0.1103, 1.616, 0.262, 1.707, 0.363, 1.68, 1.185, 1.682, 1.104, 0.8853, 1.205, 0.8847, 1.298, 1.311, 0.6174, 1.48, 0.7937, 0.8239, 0.853, 0.7727, 0.6529, 1.692, 1.635, 1.701, 1.73, 0.8911, 1.916, 0.8882, 1.808, -0.4488, 1.073, -0.4499, 0.7938, -0.6374, 0.7938, -0.6371, 1.083, 0.9566, 0.2795, 0.775, 0.1211, 0.6103, 0.08957, 0.6653, 0.2694, 0.621, 0.7938, 0.6216, 1.055, -0.3126, 1.064, -0.3128, 0.7938, 1.682, 1.104, 1.685, 1.014, 0.8862, 1.103, 0.8853, 1.205, 1.701, 1.73, 1.712, 1.792, 0.8942, 1.986, 0.8911, 1.916, 1.68, 1.185, 1.681, 1.392, 0.8848, 1.532, 0.8847, 1.298, 1.311, 0.6174, 1.136, 0.4455, 0.7196, 0.4578, 0.7727, 0.6529, 1.422, 0.06551, 1.521, 0.1626, 1.311, 0.6174, 1.136, 0.4455, 1.218, -0.1176, 1.321, -0.02817, 0.9566, 0.2795, 0.775, 0.1211, 1.616, 0.262, 1.707, 0.363, 1.685, 1.014, 1.48, 0.7937, 1.616, 0.262, 1.521, 0.1626, 1.311, 0.6174, 1.48, 0.7937, 2.028, 1.722, 2.034, 1.718, 2.135, 1.666, 2.133, 1.67, 2.034, 1.718, 2.028, 1.722, 2.133, 1.67, 2.135, 1.666, 2.133, 1.67, 2.135, 1.666, 2.231, 1.587, 2.234, 1.589, 2.135, 1.666, 2.133, 1.67, 2.234, 1.589, 2.231, 1.587, 2.234, 1.589, 2.231, 1.587, 2.286, 1.494, 2.286, 1.496, 2.231, 1.587, 2.234, 1.589, 2.286, 1.496, 2.286, 1.494, 2.286, 1.496, 2.286, 1.494, 2.348, 1.382, 2.349, 1.383, 2.286, 1.494, 2.286, 1.496, 2.349, 1.383, 2.348, 1.382, 2.349, 1.383, 2.348, 1.382, 2.35, 1.208, 2.352, 1.208, 2.348, 1.382, 2.349, 1.383, 2.352, 1.208, 2.35, 1.208, 2.352, 1.208, 2.35, 1.208, 2.332, 1.142, 2.334, 1.139, 2.35, 1.208, 2.352, 1.208, 2.334, 1.139, 2.332, 1.142, 2.334, 1.139, 2.332, 1.142, 2.3, 1.067, 2.301, 1.063, 2.332, 1.142, 2.334, 1.139, 2.301, 1.063, 2.3, 1.067, 0.7884, 0.7938, 0.7883, 0.6825, 0.5916, 0.5321, 0.5917, 0.7938, 1.859, 1.507, 1.853, 1.388, 1.681, 1.392, 1.687, 1.525, 0.7883, 0.905, 0.7884, 0.7938, 0.5917, 0.7938, 0.5916, 1.055, 1.853, 1.203, 1.853, 1.388, 1.681, 1.392, 1.68, 1.185, 1.857, 1.049, 1.855, 1.13, 1.682, 1.104, 1.685, 1.014, 0.8146, 0.7938, 0.8151, 0.905, 0.6216, 1.055, 0.621, 0.7938, 1.855, 1.13, 1.857, 1.049, 1.685, 1.014, 1.682, 1.104, 1.855, 1.13, 1.853, 1.203, 1.68, 1.185, 1.682, 1.104, 1.872, 1.691, 1.881, 1.746, 1.712, 1.792, 1.701, 1.73, 1.853, 1.388, 1.853, 1.203, 1.68, 1.185, 1.681, 1.392, 1.881, 1.746, 1.872, 1.691, 1.701, 1.73, 1.712, 1.792, 0.8151, 0.6825, 0.8146, 0.7938, 0.621, 0.7938, 0.6216, 0.5321, 1.859, 1.507, 1.863, 1.605, 1.692, 1.635, 1.687, 1.525, 1.853, 1.203, 1.855, 1.13, 1.682, 1.104, 1.68, 1.185, 2.352, 1.208, 2.334, 1.139, 1.855, 1.13, 1.853, 1.203, 2.286, 1.496, 2.234, 1.589, 1.863, 1.605, 1.859, 1.507, 0.9836, 0.6884, 0.9896, 0.7938, 0.8146, 0.7938, 0.8151, 0.6825, 2.028, 1.722, 2.133, 1.67, 1.872, 1.691, 1.881, 1.746, 2.349, 1.383, 2.352, 1.208, 1.853, 1.203, 1.853, 1.388, 2.133, 1.67, 2.028, 1.722, 1.881, 1.746, 1.872, 1.691, 2.334, 1.139, 2.352, 1.208, 1.853, 1.203, 1.855, 1.13, 2.334, 1.139, 2.301, 1.063, 1.857, 1.049, 1.855, 1.13, 0.9896, 0.7938, 0.9836, 0.8991, 0.8151, 0.905, 0.8146, 0.7938, 2.301, 1.063, 2.334, 1.139, 1.855, 1.13, 1.857, 1.049, 2.352, 1.208, 2.349, 1.383, 1.853, 1.388, 1.853, 1.203, 1.296, 0.8991, 1.295, 0.7938, 0.7884, 0.7938, 0.7883, 0.905, 2.286, 1.496, 2.349, 1.383, 1.853, 1.388, 1.859, 1.507, 1.295, 0.7938, 1.296, 0.6884, 0.7883, 0.6825, 0.7884, 0.7938, 2.234, 1.589, 2.133, 1.67, 1.872, 1.691, 1.863, 1.605, 2.234, 1.589, 2.286, 1.496, 1.859, 1.507, 1.863, 1.605, 2.349, 1.383, 2.286, 1.496, 1.859, 1.507, 1.853, 1.388, 2.133, 1.67, 2.234, 1.589, 1.863, 1.605, 1.872, 1.691, 1.681, 1.392, 1.68, 1.185, 0.8847, 1.298, 0.8848, 1.532, 1.48, 0.7937, 1.685, 1.014, 0.8862, 1.103, 0.8239, 0.853, 1.701, 1.73, 1.692, 1.635, 0.8882, 1.808, 0.8911, 1.916, 1.685, 1.014, 1.682, 1.104, 0.8853, 1.205, 0.8862, 1.103, 1.687, 1.525, 1.692, 1.635, 0.8882, 1.808, 0.8867, 1.683, 1.712, 1.792, 1.701, 1.73, 0.8911, 1.916, 0.8942, 1.986, 1.136, 0.4455, 1.311, 0.6174, 0.7727, 0.6529, 0.7196, 0.4578, 1.136, 0.4455, 0.9566, 0.2795, 0.6653, 0.2694, 0.7196, 0.4578, 1.681, 1.392, 1.687, 1.525, 0.8867, 1.683, 0.8848, 1.532, 1.687, 1.525, 1.681, 1.392, 0.8848, 1.532, 0.8867, 1.683, -0.4499, 0.7938, -0.4488, 0.5141, -0.6371, 0.5047, -0.6374, 0.7938, 1.48, 0.7937, 1.311, 0.6174, 0.7727, 0.6529, 0.8239, 0.853, 0.6216, 0.5321, 0.621, 0.7938, -0.3128, 0.7938, -0.3126, 0.5233, 1.682, 1.104, 1.68, 1.185, 0.8847, 1.298, 0.8853, 1.205, 1.863, 1.605, 1.872, 1.691, 1.701, 1.73, 1.692, 1.635, 1.863, 1.605, 1.859, 1.507, 1.687, 1.525, 1.692, 1.635, 1.853, 1.388, 1.859, 1.507, 1.687, 1.525, 1.681, 1.392, 1.872, 1.691, 1.863, 1.605, 1.692, 1.635, 1.701, 1.73, 0.8867, 1.683, 0.8848, 1.532, 0.4549, 1.533, 0.4549, 1.685, 0.7196, 0.4578, 0.6653, 0.2694, 0.4549, 0.271, 0.4549, 0.4594, -0.6374, 0.7938, -0.6371, 0.5047, -0.8146, 0.4539, -0.8146, 0.7938, 0.8239, 0.853, 0.7727, 0.6529, 0.4549, 0.6546, 0.4549, 0.8547, 0.8853, 1.205, 0.8847, 1.298, 0.4549, 1.299, 0.4549, 1.207, -0.3126, 0.5233, -0.3128, 0.7938, -0.8146, 0.7938, -0.8146, 0.4757, 0.6653, 0.2694, 0.7196, 0.4578, 0.4549, 0.4594, 0.4549, 0.271, 0.8847, 1.298, 0.8853, 1.205, 0.4549, 1.207, 0.4549, 1.299, 0.6103, 0.08957, 0.6653, 0.2694, 0.4549, 0.271, 0.4549, 0.09125, 0.8882, 1.808, 0.8867, 1.683, 0.4549, 1.685, 0.4549, 1.809, 0.8862, 1.103, 0.8239, 0.853, 0.4549, 0.8547, 0.4549, 1.105, 0.8882, 1.808, 0.8911, 1.916, 0.4549, 1.918, 0.4549, 1.809, 0.7727, 0.6529, 0.8239, 0.853, 0.4549, 0.8547, 0.4549, 0.6546, -0.6371, 1.083, -0.6374, 0.7938, -0.8146, 0.7938, -0.8146, 1.134, 0.6653, 0.2694, 0.6103, 0.08957, 0.4549, 0.09125, 0.4549, 0.271, 0.7727, 0.6529, 0.7196, 0.4578, 0.4549, 0.4594, 0.4549, 0.6546, 0.7196, 0.4578, 0.7727, 0.6529, 0.4549, 0.6546, 0.4549, 0.4594, 0.8853, 1.205, 0.8862, 1.103, 0.4549, 1.105, 0.4549, 1.207, -0.3128, 0.7938, -0.3126, 1.064, -0.8146, 1.112, -0.8146, 0.7938, 0.8847, 1.298, 0.8848, 1.532, 0.4549, 1.533, 0.4549, 1.299, 0.8848, 1.532, 0.8847, 1.298, 0.4549, 1.299, 0.4549, 1.533, 0.8911, 1.916, 0.8942, 1.986, 0.4549, 1.987, 0.4549, 1.918, 0.8862, 1.103, 0.8853, 1.205, 0.4549, 1.207, 0.4549, 1.105, 0.8867, 1.683, 0.8882, 1.808, 0.4549, 1.809, 0.4549, 1.685, 1.685, 1.014, 1.48, 0.7937, 0.8239, 0.853, 0.8862, 1.103, 1.692, 1.635, 1.687, 1.525, 0.8867, 1.683, 0.8882, 1.808, 0.775, 0.1211, 0.9566, 0.2795, 0.6653, 0.2694, 0.6103, 0.08957, 0.9566, 0.2795, 1.136, 0.4455, 0.7196, 0.4578, 0.6653, 0.2694, 0.8848, 1.532, 0.8867, 1.683, 0.4549, 1.685, 0.4549, 1.533, 0.8911, 1.916, 0.8882, 1.808, 0.4549, 1.809, 0.4549, 1.918, 0.8942, 1.986, 0.8911, 1.916, 0.4549, 1.918, 0.4549, 1.987, 0.8239, 0.853, 0.8862, 1.103, 0.4549, 1.105, 0.4549, 0.8547])
me_torus.materials.append(mat_leather)
me_torus.materials.append(mat_wood)
me_torus.use_remesh_preserve_volume = False
me_torus.use_remesh_preserve_attributes = False
me_torus.use_mirror_vertex_groups = False
me_torus.update()

# ---- objects
ob_torus = bpy.data.objects.new('Torus', me_torus)

# ---- transforms, parenting, visibility, modifiers, constraints
ob_torus.location = (0.0, 0.0, 0.0)
ob_torus.scale = (0.1478, 0.1478, 0.1478)
ob_torus.lineart.crease_threshold = 0.0
_m = ob_torus.modifiers.new('Mirror', 'MIRROR')
_m.use_clip = True
_m = ob_torus.modifiers.new('Subsurf', 'SUBSURF')
_m.uv_smooth = 'PRESERVE_CORNERS'
_m.quality = 2
_m.levels = 2
_m.show_only_control_edges = False

# ---- collection membership
col_collection_1.objects.link(ob_torus)

# ---- scene / render settings (as saved in the file)
scene.frame_start = 1; scene.frame_end = 250; scene.frame_set(1)
scene.render.engine = 'CYCLES'
scene.render.resolution_percentage = 50
scene.render.dither_intensity = 0.0
scene.cycles.use_denoising = False
scene.cycles.samples = 128
scene.cycles.sampling_pattern = 'TABULATED_SOBOL'
scene.cycles.light_sampling_threshold = 0.0
scene.cycles.use_adaptive_sampling = False
scene.cycles.use_light_tree = False
scene.cycles.blur_glossy = 0.0
scene.cycles.sample_clamp_indirect = 0.0
scene.view_settings.view_transform = 'Standard'
bpy.context.view_layer.update()

# ---- added for rendering (the .blend has no active camera and no usable light): camera, sun
cam_auto = bpy.data.cameras.new('AutoCamera')
cam_auto.lens = 50.0
cam_auto.sensor_width = 36.0
cam_auto.clip_end = 1000.0
ob_auto_camera = bpy.data.objects.new('AutoCamera', cam_auto)
scene.collection.objects.link(ob_auto_camera)
ob_auto_camera.location = (0.391673, -0.470007, 0.313338)
ob_auto_camera.rotation_euler = (1.09748, -7.21219e-08, 0.694738)
scene.camera = ob_auto_camera
light_auto_sun = bpy.data.lights.new('AutoSun', 'SUN')
light_auto_sun.energy = 3.0
light_auto_sun.angle = 0.0523599
ob_auto_sun = bpy.data.objects.new('AutoSun', light_auto_sun)
scene.collection.objects.link(ob_auto_sun)
ob_auto_sun.rotation_euler = (0.872665, 0.174533, 0.523599)
bpy.context.view_layer.update()
